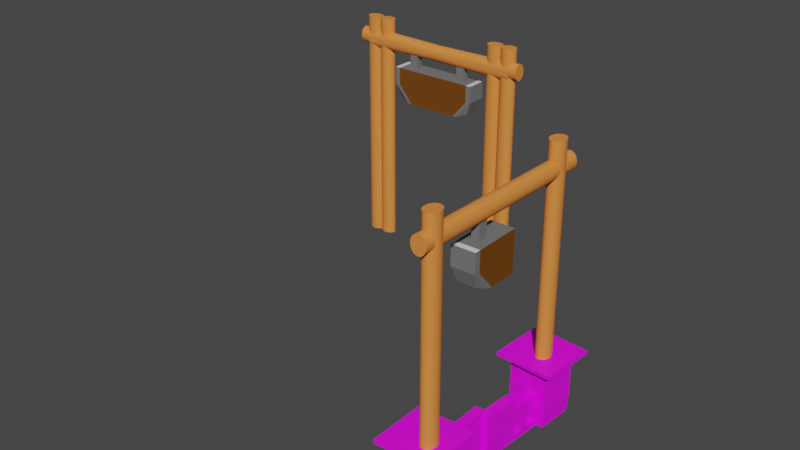 # Source: tall_gate.blend  (saved by Blender 2.92.15; exported with 4.5.12 LTS)
import bpy
from mathutils import Matrix  # noqa: F401  (used for matrix-valued properties, if any)

bpy.ops.wm.read_factory_settings(use_empty=True)
scene = bpy.context.scene
scene.name = 'Scene'

# ---- collections
col_collection = bpy.data.collections.new('Collection'); scene.collection.children.link(col_collection)

# ---- images (referenced by path relative to the original .blend; pixels are not part of the script)
import os
ASSET_DIR = os.environ.get("B2B_ASSET_DIR", "")  # directory of the original .blend (textures are referenced by path, not embedded)
HERE = os.path.dirname(os.path.abspath(__file__))  # packed textures are extracted next to this script under _unpacked/

def load_image(name, relpath, width, height, colorspace="sRGB"):
    """Load a texture the original file referenced (path relative to the .blend, or extracted next to this script)."""
    p = next((c for c in (os.path.join(HERE, relpath), os.path.join(ASSET_DIR, relpath)) if relpath and os.path.exists(c)), "")
    if p:
        img = bpy.data.images.load(p, check_existing=True)
        img.name = name
    else:  # same state as the original file: an image datablock whose file is absent (Cycles renders it pink)
        img = bpy.data.images.new(name, width, height)
        img.source = "FILE"
        img.filepath = "//" + (relpath or name)
    img.colorspace_settings.name = colorspace
    return img
img_woodtextture_jpg_001 = load_image('woodtextture.jpg.001', 'woodtextture.jpg', 1024, 1024, 'sRGB')
img_dark_alu_jpg_001 = load_image('dark alu.jpg.001', 'dark alu.jpg', 1024, 1024, 'sRGB')

# ---- materials (node trees are filled in below, after node groups)
mat_material_062 = bpy.data.materials.new('Material.062')
mat_material_062.use_transparent_shadow = False
mat_material_061 = bpy.data.materials.new('Material.061')
mat_material_061.use_transparent_shadow = False
mat_material_009 = bpy.data.materials.new('Material.009')
mat_material_009.alpha_threshold = 0.0
mat_material_009.use_transparent_shadow = False
mat_material_009.line_color = (0.0, 0.0, 0.0, 1.0)
mat_material_008 = bpy.data.materials.new('Material.008')
mat_material_008.use_transparent_shadow = False
mat_material_008.diffuse_color = (0.1734, 0.1734, 0.1734, 1.0)
mat_material_007 = bpy.data.materials.new('Material.007')
mat_material_007.use_transparent_shadow = False
mat_material_007.diffuse_color = (0.1733, 0.06003, 0.008606, 1.0)
mat_material_005 = bpy.data.materials.new('Material.005')
mat_material_005.alpha_threshold = 0.0
mat_material_005.use_transparent_shadow = False
mat_material_005.diffuse_color = (0.8, 0.2505, 0.05629, 1.0)
mat_material_005.roughness = 0.5
mat_material_005.line_color = (0.0, 0.0, 0.0, 1.0)

# ---- material node trees
mat_material_062.use_nodes = True; mat_material_062.node_tree.nodes.clear()
_N = mat_material_062.node_tree.nodes; _L = mat_material_062.node_tree.links
n0 = _N.new('ShaderNodeBsdfPrincipled'); n0.name = 'Principled BSDF'; n0.location = (10, 300)
n0.distribution = 'GGX'
n0.subsurface_method = 'BURLEY'
n0.inputs[3].default_value = 1.45
n0.inputs[27].default_value = (0.0, 0.0, 0.0, 1.0)
n0.inputs[28].default_value = 1.0
n1 = _N.new('ShaderNodeOutputMaterial'); n1.name = 'Material Output'; n1.location = (300, 300)
n2 = _N.new('ShaderNodeTexImage'); n2.name = 'Image Texture'; n2.location = (-280, 280)
n2.image = img_woodtextture_jpg_001
_L.new(n0.outputs[0], n1.inputs[0])
_L.new(n2.outputs[0], n0.inputs[0])
n1.is_active_output = True
mat_material_061.use_nodes = True; mat_material_061.node_tree.nodes.clear()
_N = mat_material_061.node_tree.nodes; _L = mat_material_061.node_tree.links
n0 = _N.new('ShaderNodeBsdfPrincipled'); n0.name = 'Principled BSDF'; n0.location = (10, 300)
n0.distribution = 'GGX'
n0.subsurface_method = 'BURLEY'
n0.inputs[3].default_value = 1.45
n0.inputs[27].default_value = (0.0, 0.0, 0.0, 1.0)
n0.inputs[28].default_value = 1.0
n1 = _N.new('ShaderNodeOutputMaterial'); n1.name = 'Material Output'; n1.location = (300, 300)
n2 = _N.new('ShaderNodeTexImage'); n2.name = 'Image Texture'; n2.location = (-280, 280)
n2.image = img_dark_alu_jpg_001
_L.new(n0.outputs[0], n1.inputs[0])
_L.new(n2.outputs[0], n0.inputs[0])
n1.is_active_output = True
mat_material_009.use_nodes = True; mat_material_009.node_tree.nodes.clear()
_N = mat_material_009.node_tree.nodes; _L = mat_material_009.node_tree.links
n0 = _N.new('ShaderNodeOutputMaterial'); n0.name = 'Material Output'; n0.location = (300, 300)
n1 = _N.new('ShaderNodeBsdfPrincipled'); n1.name = 'Principled BSDF'; n1.location = (10, 300)
n1.distribution = 'GGX'
n1.subsurface_method = 'BURLEY'
n1.inputs[2].default_value = 0.4
n1.inputs[3].default_value = 1.45
n1.inputs[27].default_value = (0.0, 0.0, 0.0, 1.0)
n1.inputs[28].default_value = 1.0
_L.new(n1.outputs[0], n0.inputs[0])
n0.is_active_output = True

# ---- world
world_world = bpy.data.worlds.new('World'); scene.world = world_world
world_world.use_nodes = True; world_world.node_tree.nodes.clear()
_N = world_world.node_tree.nodes; _L = world_world.node_tree.links
n0 = _N.new('ShaderNodeOutputWorld'); n0.name = 'World Output'; n0.location = (300, 300)
n1 = _N.new('ShaderNodeBackground'); n1.name = 'Background'; n1.location = (10, 300)
n1.inputs[0].default_value = (0.05088, 0.05088, 0.05088, 1.0)
_L.new(n1.outputs[0], n0.inputs[0])
n0.is_active_output = True
world_world.color = (0.05088, 0.05088, 0.05088)
world_world.use_sun_shadow = False
world_world.sun_shadow_jitter_overblur = 0.0

# ---- meshes
me_cube_014 = bpy.data.meshes.new('Cube.014')
me_cube_014.from_pydata([(-1.0, -1.0, -1.0), (-1.0, -1.0, 1.0), (-1.0, 1.0, -1.0), (-1.0, 1.0, 1.0), (1.0, -1.0, -1.0), (1.0, -1.0, 1.0), (1.0, 1.0, -1.0), (1.0, 1.0, 1.0), (-1.489, -1.489, 1.305), (-1.489, 1.489, 1.305), (1.489, 1.489, 1.305), (1.489, -1.489, 1.305), (-1.489, -1.489, 1.488), (-1.489, 1.489, 1.488), (1.489, 1.489, 1.488), (1.489, -1.489, 1.488), (-0.9352, 0.9352, -1.915), (-0.9352, -0.9352, -1.915), (0.9352, 0.9352, -1.915), (0.9352, -0.9352, -1.915), (-1.0, -1.0, -0.1875), (-1.0, 1.0, -0.1875), (1.0, 1.0, -0.1875), (1.0, -1.0, -0.1875), (-1.0, 0.0, -1.0), (-1.0, 0.0, 1.0), (1.0, 0.0, -1.0), (1.0, 0.0, 1.0), (-1.489, 0.0, 1.305), (1.489, 0.0, 1.305), (-1.489, 0.0, 1.488), (1.489, 0.0, 1.488), (-0.9352, 0.0, -1.915), (0.9352, 0.0, -1.915), (1.0, 0.0, -0.1875), (-1.0, 0.0, -0.1875), (0.9352, -0.9352, -1.915), (0.9352, 0.9352, -1.915), (-0.9352, -0.9352, -1.915), (-0.9352, 0.9352, -1.915), (-0.9352, 0.0, -1.915), (0.9352, 0.0, -1.915), (-1.0, 0.5, 1.0), (1.0, 0.5, -1.0), (-1.489, 0.7445, 1.305), (-1.489, 0.7445, 1.488), (0.9352, 0.4676, -1.915), (-1.0, 0.5, -0.1875), (-1.0, 0.5, -1.0), (1.0, 0.5, 1.0), (1.489, 0.7445, 1.305), (1.489, 0.7445, 1.488), (-0.9352, 0.4676, -1.915), (1.0, 0.5, -0.1875), (0.9352, 0.4676, -1.915), (-0.9352, 0.4676, -1.915), (2.89, 0.5, -0.1875), (2.89, 0.0, -0.1875), (2.89, 0.0, -1.0), (2.89, 0.5, -1.0), (2.512, 0.5, -0.1875), (2.512, 0.5, -1.0), (2.512, 0.0, -0.1875), (2.512, 0.0, -1.0), (2.89, 0.5, 0.3613), (2.89, 0.0, 0.3613), (2.512, 0.5, 0.3613), (2.512, 0.0, 0.3613), (2.89, 0.0, -1.732), (2.89, 0.5, -1.732), (2.512, 0.5, -1.732), (2.512, 0.0, -1.732), (2.89, 0.0, -2.037), (2.89, 0.5, -2.037), (2.512, 0.5, -2.037), (2.512, 0.0, -2.037), (2.89, 0.0, -2.037), (2.89, 0.5, -2.037), (2.512, 0.5, -2.037), (2.512, 0.0, -2.037), (0.9004, 0.5, -1.732), (0.9004, 0.0, -1.732), (0.9004, 0.5, -2.037), (0.9004, 0.0, -2.037), (1.534, 0.5, -1.0), (1.534, 0.0, -1.0), (1.534, 0.5, -0.1875), (1.534, 0.0, -0.1875), (2.023, 0.5, -0.1875), (2.023, 0.0, -0.1875), (2.023, 0.5, -1.0), (2.023, 0.0, -1.0), (2.023, 0.5, -1.805), (1.534, 0.5, -1.805), (2.023, 0.0, -1.805), (1.534, 0.0, -1.805), (4.417, 0.5, -0.1875), (4.417, -7.451e-09, -0.1875), (4.417, -7.451e-09, -1.0), (4.417, 0.5, -1.0), (4.417, 0.5, 0.3613), (4.417, -7.451e-09, 0.3613), (4.417, -7.451e-09, -1.732), (4.417, 0.5, -1.732), (4.417, -7.451e-09, -2.037), (4.417, 0.5, -2.037), (6.661, 1.257, 9.775), (6.753, 0.0644, 9.775), (3.977, 1.051, 7.731), (4.068, -0.1418, 9.775), (4.068, -0.1418, 7.731), (3.977, 1.051, 9.775), (3.977, 1.051, 8.35), (4.068, -0.1418, 8.35), (6.363, 1.061, 8.008), (5.664, 1.181, 7.731), (6.435, 0.2127, 8.01), (5.783, -0.01008, 7.731), (6.419, 1.066, 8.072), (6.661, 1.257, 8.785), (6.493, 0.2172, 8.071), (6.753, 0.0644, 8.786), (6.358, 1.234, 9.775), (6.45, 0.04111, 9.775), (5.473, 1.166, 7.731), (5.59, -0.02496, 7.731), (6.358, 1.234, 8.736), (6.45, 0.04111, 8.737), (5.478, -0.03355, 9.775), (4.969, -0.07265, 7.731), (5.478, -0.03355, 8.579), (5.386, 1.159, 9.775), (4.862, 1.119, 7.731), (5.386, 1.159, 8.579), (5.872, 1.197, 9.775), (5.168, 1.142, 7.731), (5.872, 1.197, 8.657), (5.964, 0.003781, 9.775), (5.279, -0.0488, 7.731), (5.964, 0.003781, 8.658), (6.723, 0.4559, 9.775), (4.038, 0.2497, 7.731), (4.038, 0.2497, 9.775), (5.744, 0.3807, 7.731), (6.412, 0.4913, 8.009), (6.723, 0.4559, 8.786), (6.469, 0.4957, 8.072), (5.551, 0.3659, 7.731), (6.42, 0.4326, 9.775), (4.934, 0.3185, 7.731), (5.448, 0.3579, 9.775), (5.934, 0.3953, 9.775), (5.243, 0.3422, 7.731), (5.704, 0.7806, 7.731), (6.444, 0.7807, 8.072), (6.692, 0.8565, 9.775), (4.008, 0.6503, 7.731), (4.008, 0.6503, 9.775), (6.387, 0.7764, 8.009), (6.692, 0.8565, 8.785), (5.512, 0.7659, 7.731), (6.389, 0.8332, 9.775), (4.898, 0.7187, 7.731), (5.417, 0.7586, 9.775), (5.903, 0.7959, 9.775), (5.205, 0.7423, 7.731), (5.653, 0.7249, 11.47), (5.417, 0.7586, 11.38), (5.448, 0.3579, 11.38), (5.676, 0.4273, 11.47), (5.903, 0.7959, 11.38), (5.675, 0.7266, 11.47), (5.698, 0.429, 11.47), (5.934, 0.3953, 11.38), (0.1571, 0.5877, -1.58), (0.1571, 0.5877, 12.32), (0.2487, 0.5875, -1.58), (0.2487, 0.5875, 12.32), (0.3378, 0.5727, -1.58), (0.3378, 0.5727, 12.32), (0.4211, 0.5441, -1.58), (0.4211, 0.5441, 12.32), (0.4953, 0.5026, -1.58), (0.4953, 0.5026, 12.32), (0.5577, 0.45, -1.58), (0.5577, 0.45, 12.32), (0.6058, 0.3881, -1.58), (0.6058, 0.3881, 12.32), (0.6377, 0.3195, -1.58), (0.6377, 0.3195, 12.32), (0.6523, 0.2466, -1.58), (0.6523, 0.2466, 12.32), (0.649, 0.1724, -1.58), (0.649, 0.1724, 12.32), (0.6279, 0.09967, -1.58), (0.6279, 0.09967, 12.32), (0.5898, 0.03119, -1.58), (0.5898, 0.03119, 12.32), (0.5363, -0.03037, -1.58), (0.5363, -0.03037, 12.32), (0.4692, -0.08267, -1.58), (0.4692, -0.08267, 12.32), (0.3913, -0.1237, -1.58), (0.3913, -0.1237, 12.32), (0.3054, -0.1519, -1.58), (0.3054, -0.1519, 12.32), (0.215, -0.1661, -1.58), (0.215, -0.1661, 12.32), (0.1235, -0.1658, -1.58), (0.1235, -0.1658, 12.32), (0.03441, -0.1511, -1.58), (0.03441, -0.1511, 12.32), (-0.04887, -0.1225, -1.58), (-0.04887, -0.1225, 12.32), (-0.1231, -0.08102, -1.58), (-0.1231, -0.08102, 12.32), (-0.1855, -0.02836, -1.58), (-0.1855, -0.02836, 12.32), (-0.2336, 0.0335, -1.58), (-0.2336, 0.0335, 12.32), (-0.2655, 0.1022, -1.58), (-0.2655, 0.1022, 12.32), (-0.2802, 0.175, -1.58), (-0.2802, 0.175, 12.32), (-0.2768, 0.2492, -1.58), (-0.2768, 0.2492, 12.32), (-0.2557, 0.322, -1.58), (-0.2557, 0.322, 12.32), (-0.2177, 0.3904, -1.58), (-0.2177, 0.3904, 12.32), (-0.1641, 0.452, -1.58), (-0.1641, 0.452, 12.32), (-0.09701, 0.5043, -1.58), (-0.09701, 0.5043, 12.32), (-0.01908, 0.5453, -1.58), (-0.01908, 0.5453, 12.32), (0.06674, 0.5735, -1.58), (0.06674, 0.5735, 12.32), (8.717, 1.245, -1.58), (8.717, 1.245, 12.32), (8.809, 1.245, -1.58), (8.809, 1.245, 12.32), (8.898, 1.23, -1.58), (8.898, 1.23, 12.32), (8.981, 1.202, -1.58), (8.981, 1.202, 12.32), (9.055, 1.16, -1.58), (9.055, 1.16, 12.32), (9.118, 1.107, -1.58), (9.118, 1.107, 12.32), (9.166, 1.046, -1.58), (9.166, 1.046, 12.32), (9.198, 0.9769, -1.58), (9.198, 0.9769, 12.32), (9.212, 0.9041, -1.58), (9.212, 0.9041, 12.32), (9.209, 0.8299, -1.58), (9.209, 0.8299, 12.32), (9.188, 0.7571, -1.58), (9.188, 0.7571, 12.32), (9.15, 0.6887, -1.58), (9.15, 0.6887, 12.32), (9.096, 0.6271, -1.58), (9.096, 0.6271, 12.32), (9.029, 0.5748, -1.58), (9.029, 0.5748, 12.32), (8.951, 0.5338, -1.58), (8.951, 0.5338, 12.32), (8.866, 0.5056, -1.58), (8.866, 0.5056, 12.32), (8.775, 0.4914, -1.58), (8.775, 0.4914, 12.32), (8.684, 0.4916, -1.58), (8.684, 0.4916, 12.32), (8.595, 0.5064, -1.58), (8.595, 0.5064, 12.32), (8.511, 0.535, -1.58), (8.511, 0.535, 12.32), (8.437, 0.5765, -1.58), (8.437, 0.5765, 12.32), (8.375, 0.6291, -1.58), (8.375, 0.6291, 12.32), (8.327, 0.691, -1.58), (8.327, 0.691, 12.32), (8.295, 0.7596, -1.58), (8.295, 0.7596, 12.32), (8.28, 0.8325, -1.58), (8.28, 0.8325, 12.32), (8.283, 0.9067, -1.58), (8.283, 0.9067, 12.32), (8.304, 0.9794, -1.58), (8.304, 0.9794, 12.32), (8.342, 1.048, -1.58), (8.342, 1.048, 12.32), (8.396, 1.109, -1.58), (8.396, 1.109, 12.32), (8.463, 1.162, -1.58), (8.463, 1.162, 12.32), (8.541, 1.203, -1.58), (8.541, 1.203, 12.32), (8.627, 1.231, -1.58), (8.627, 1.231, 12.32), (9.499, 1.256, 11.09), (-0.9532, 0.4534, 10.91), (9.498, 1.249, 11.18), (-0.9542, 0.446, 11.0), (9.498, 1.227, 11.26), (-0.9541, 0.4244, 11.09), (9.499, 1.192, 11.35), (-0.9528, 0.3895, 11.17), (9.502, 1.145, 11.42), (-0.9504, 0.3425, 11.24), (9.505, 1.088, 11.47), (-0.947, 0.2853, 11.3), (9.509, 1.023, 11.52), (-0.9427, 0.2201, 11.34), (9.514, 0.9522, 11.54), (-0.9377, 0.1494, 11.37), (9.52, 0.8786, 11.55), (-0.9322, 0.07585, 11.38), (9.526, 0.8051, 11.54), (-0.9264, 0.002329, 11.37), (9.531, 0.7344, 11.52), (-0.9205, -0.06834, 11.34), (9.537, 0.6693, 11.47), (-0.9148, -0.1334, 11.3), (9.543, 0.6123, 11.42), (-0.9094, -0.1905, 11.24), (9.547, 0.5655, 11.35), (-0.9046, -0.2373, 11.17), (9.551, 0.5308, 11.26), (-0.9006, -0.272, 11.09), (9.554, 0.5095, 11.18), (-0.8974, -0.2933, 11.0), (9.557, 0.5023, 11.09), (-0.8953, -0.3004, 10.91), (9.558, 0.5097, 10.99), (-0.8944, -0.2931, 10.82), (9.557, 0.5313, 10.91), (-0.8945, -0.2715, 10.73), (9.556, 0.5662, 10.83), (-0.8958, -0.2366, 10.65), (9.554, 0.6132, 10.76), (-0.8982, -0.1896, 10.58), (9.55, 0.6704, 10.7), (-0.9016, -0.1324, 10.52), (9.546, 0.7356, 10.65), (-0.9059, -0.06722, 10.48), (9.541, 0.8063, 10.63), (-0.9109, 0.003521, 10.45), (9.536, 0.8799, 10.62), (-0.9164, 0.07706, 10.44), (9.53, 0.9534, 10.63), (-0.9222, 0.1506, 10.45), (9.524, 1.024, 10.65), (-0.9281, 0.2213, 10.48), (9.518, 1.089, 10.7), (-0.9338, 0.2864, 10.52), (9.513, 1.146, 10.76), (-0.9392, 0.3434, 10.58), (9.508, 1.193, 10.83), (-0.944, 0.3902, 10.65), (9.504, 1.228, 10.91), (-0.948, 0.4249, 10.73), (9.501, 1.249, 10.99), (-0.9511, 0.4462, 10.82), (9.444, 1.491, -0.8833), (9.462, 1.454, 1.116), (9.564, -0.5051, -0.9217), (9.582, -0.5424, 1.078), (7.448, 1.371, -0.8675), (7.466, 1.333, 1.132), (7.568, -0.6254, -0.9059), (7.586, -0.6627, 1.094), (9.924, 1.965, 1.427), (10.1, -1.007, 1.369), (7.13, -1.186, 1.393), (6.951, 1.786, 1.45), (9.925, 1.962, 1.609), (10.1, -1.01, 1.552), (7.132, -1.189, 1.576), (6.953, 1.783, 1.633), (9.487, -0.4272, -1.834), (9.375, 1.439, -1.798), (7.62, -0.5397, -1.82), (7.508, 1.327, -1.784), (9.451, 1.476, -0.07096), (9.571, -0.5202, -0.1094), (7.575, -0.6405, -0.09358), (7.455, 1.355, -0.05518), (9.504, 0.493, -0.9025), (9.522, 0.4556, 1.097), (7.508, 0.3727, -0.8867), (7.526, 0.3353, 1.113), (10.01, 0.4793, 1.398), (7.041, 0.3002, 1.422), (10.01, 0.4759, 1.581), (7.042, 0.2968, 1.604), (9.431, 0.5061, -1.816), (7.564, 0.3937, -1.802), (7.515, 0.3575, -0.07438), (9.511, 0.4778, -0.09016), (7.508, 1.327, -1.784), (7.62, -0.5397, -1.82), (9.375, 1.439, -1.798), (9.487, -0.4272, -1.834), (9.431, 0.5061, -1.816), (7.564, 0.3937, -1.802), (9.552, -0.04344, 1.087), (7.538, -0.1263, -0.8963), (10.06, -0.2637, 1.384), (10.06, -0.2671, 1.567), (7.592, -0.073, -1.811), (9.541, -0.02124, -0.09976), (9.534, -0.006057, -0.9121), (7.556, -0.1637, 1.103), (7.085, -0.4428, 1.407), (7.087, -0.4462, 1.59), (9.459, 0.03949, -1.825), (7.545, -0.1415, -0.08398), (7.592, -0.073, -1.811), (9.459, 0.03949, -1.825), (5.658, -0.2552, -0.06906), (5.628, 0.2438, -0.05946), (5.621, 0.259, -0.8718), (5.651, -0.24, -0.8814), (6.036, -0.2325, -0.07204), (6.028, -0.2173, -0.8844), (6.006, 0.2665, -0.06244), (5.998, 0.2817, -0.8748), (5.663, -0.2655, 0.4796), (5.633, 0.2335, 0.4892), (6.041, -0.2427, 0.4766), (6.011, 0.2563, 0.4862), (5.614, 0.2727, -1.603), (5.644, -0.2263, -1.613), (6.022, -0.2036, -1.616), (5.992, 0.2954, -1.606), (5.612, 0.2784, -1.908), (5.642, -0.2207, -1.918), (6.019, -0.1979, -1.921), (5.989, 0.3011, -1.911), (5.612, 0.2784, -1.908), (5.642, -0.2207, -1.918), (6.019, -0.1979, -1.921), (5.989, 0.3011, -1.911), (7.631, -0.1067, -1.629), (7.601, 0.3923, -1.619), (7.628, -0.101, -1.933), (7.598, 0.398, -1.924), (7.005, -0.1584, -0.8921), (6.975, 0.3406, -0.8825), (7.012, -0.1736, -0.07976), (6.982, 0.3254, -0.07017), (6.524, -0.203, -0.0759), (6.494, 0.296, -0.0663), (6.517, -0.1879, -0.8882), (6.487, 0.3111, -0.8786), (6.509, -0.1728, -1.693), (6.998, -0.1434, -1.696), (6.479, 0.3262, -1.683), (6.968, 0.3556, -1.687), (4.299, -0.3371, -0.05831), (4.269, 0.1619, -0.04871), (4.262, 0.1771, -0.861), (4.292, -0.3219, -0.8706), (4.304, -0.3474, 0.4903), (4.274, 0.1516, 0.4999), (4.255, 0.1907, -1.593), (4.285, -0.3083, -1.602), (4.252, 0.1964, -1.897), (4.282, -0.3026, -1.907)], [], [(47, 42, 3, 21), (21, 3, 7, 22), (34, 27, 5, 23), (23, 5, 1, 20), (41, 36, 19, 33), (7, 3, 9, 10), (50, 10, 14, 51), (49, 7, 10, 50), (25, 1, 8, 28), (1, 5, 11, 8), (31, 30, 12, 15), (28, 8, 12, 30), (8, 11, 15, 12), (10, 9, 13, 14), (32, 33, 19, 17), (36, 38, 17, 19), (39, 37, 18, 16), (55, 39, 16, 52), (4, 23, 20, 0), (26, 34, 23, 4), (2, 21, 22, 6), (48, 47, 21, 2), (0, 20, 35, 24), (61, 60, 56, 59), (38, 40, 32, 17), (52, 46, 33, 32), (44, 28, 30, 45), (51, 45, 30, 31), (42, 25, 28, 44), (5, 27, 29, 11), (11, 29, 31, 15), (54, 41, 33, 46), (53, 49, 27, 34), (20, 1, 25, 35), (43, 26, 41, 54), (0, 24, 40, 38), (48, 2, 39, 55), (2, 6, 37, 39), (4, 0, 38, 36), (26, 4, 36, 41), (24, 48, 55, 40), (6, 43, 54, 37), (22, 7, 49, 53), (37, 54, 46, 18), (3, 42, 44, 9), (14, 13, 45, 51), (9, 44, 45, 13), (16, 18, 46, 52), (6, 22, 53, 43), (24, 35, 47, 48), (40, 55, 52, 32), (27, 49, 50, 29), (29, 50, 51, 31), (35, 25, 42, 47), (57, 58, 98, 97), (60, 62, 67, 66), (61, 59, 69, 70), (62, 63, 58, 57), (89, 91, 63, 62), (91, 90, 61, 63), (88, 89, 62, 60), (90, 88, 60, 61), (66, 67, 65, 64), (62, 57, 65, 67), (56, 60, 66, 64), (69, 59, 99, 103), (71, 70, 80, 81), (73, 69, 103, 105), (63, 61, 70, 71), (58, 63, 71, 68), (72, 75, 79, 76), (70, 69, 73, 74), (68, 71, 75, 72), (59, 56, 96, 99), (79, 78, 77, 76), (73, 72, 76, 77), (75, 74, 78, 79), (74, 73, 77, 78), (81, 80, 82, 83), (70, 74, 82, 80), (75, 71, 81, 83), (74, 75, 83, 82), (43, 53, 86, 84), (53, 34, 87, 86), (26, 43, 84, 85), (34, 26, 85, 87), (84, 86, 88, 90), (86, 87, 89, 88), (90, 91, 94, 92), (87, 85, 91, 89), (95, 93, 92, 94), (91, 85, 95, 94), (85, 84, 93, 95), (84, 90, 92, 93), (99, 96, 97, 98), (97, 96, 100, 101), (99, 98, 102, 103), (103, 102, 104, 105), (72, 73, 105, 104), (68, 72, 104, 102), (65, 57, 97, 101), (64, 65, 101, 100), (56, 64, 100, 96), (58, 68, 102, 98), (124, 126, 119, 115), (130, 128, 109, 113), (145, 140, 107, 121), (150, 142, 109, 128), (126, 122, 106, 119), (129, 130, 113, 110), (147, 143, 117, 125), (118, 114, 115, 119), (121, 117, 116, 120), (153, 115, 114, 158), (145, 121, 120, 146), (144, 146, 120, 116), (152, 147, 125, 138), (117, 121, 127, 125), (136, 134, 122, 126), (140, 148, 123, 107), (121, 107, 123, 127), (135, 136, 126, 124), (108, 112, 133, 132), (112, 111, 131, 133), (141, 149, 129, 110), (138, 139, 130, 129), (151, 150, 128, 137), (139, 137, 128, 130), (127, 123, 137, 139), (148, 151, 137, 123), (125, 127, 139, 138), (132, 133, 136, 135), (133, 131, 134, 136), (149, 152, 138, 129), (162, 165, 152, 149), (161, 164, 151, 148), (150, 151, 173, 168), (156, 162, 149, 141), (155, 161, 148, 140), (165, 160, 147, 152), (158, 154, 146, 144), (159, 145, 146, 154), (117, 143, 144, 116), (160, 153, 143, 147), (163, 157, 142, 150), (159, 155, 140, 145), (119, 106, 155, 159), (131, 111, 157, 163), (124, 115, 153, 160), (119, 159, 154, 118), (114, 118, 154, 158), (135, 124, 160, 165), (106, 122, 161, 155), (108, 132, 162, 156), (134, 131, 163, 164), (122, 134, 164, 161), (132, 135, 165, 162), (143, 153, 158, 144), (164, 163, 167, 170), (151, 164, 170, 173), (163, 150, 168, 167), (167, 168, 169, 166), (171, 172, 173, 170), (168, 173, 172, 169), (166, 171, 170, 167), (171, 166, 169, 172), (174, 175, 177, 176), (176, 177, 179, 178), (178, 179, 181, 180), (180, 181, 183, 182), (182, 183, 185, 184), (184, 185, 187, 186), (186, 187, 189, 188), (188, 189, 191, 190), (190, 191, 193, 192), (192, 193, 195, 194), (194, 195, 197, 196), (196, 197, 199, 198), (198, 199, 201, 200), (200, 201, 203, 202), (202, 203, 205, 204), (204, 205, 207, 206), (206, 207, 209, 208), (208, 209, 211, 210), (210, 211, 213, 212), (212, 213, 215, 214), (214, 215, 217, 216), (216, 217, 219, 218), (218, 219, 221, 220), (220, 221, 223, 222), (222, 223, 225, 224), (224, 225, 227, 226), (226, 227, 229, 228), (228, 229, 231, 230), (230, 231, 233, 232), (232, 233, 235, 234), (177, 175, 237, 235, 233, 231, 229, 227, 225, 223, 221, 219, 217, 215, 213, 211, 209, 207, 205, 203, 201, 199, 197, 195, 193, 191, 189, 187, 185, 183, 181, 179), (234, 235, 237, 236), (236, 237, 175, 174), (174, 176, 178, 180, 182, 184, 186, 188, 190, 192, 194, 196, 198, 200, 202, 204, 206, 208, 210, 212, 214, 216, 218, 220, 222, 224, 226, 228, 230, 232, 234, 236), (238, 239, 241, 240), (240, 241, 243, 242), (242, 243, 245, 244), (244, 245, 247, 246), (246, 247, 249, 248), (248, 249, 251, 250), (250, 251, 253, 252), (252, 253, 255, 254), (254, 255, 257, 256), (256, 257, 259, 258), (258, 259, 261, 260), (260, 261, 263, 262), (262, 263, 265, 264), (264, 265, 267, 266), (266, 267, 269, 268), (268, 269, 271, 270), (270, 271, 273, 272), (272, 273, 275, 274), (274, 275, 277, 276), (276, 277, 279, 278), (278, 279, 281, 280), (280, 281, 283, 282), (282, 283, 285, 284), (284, 285, 287, 286), (286, 287, 289, 288), (288, 289, 291, 290), (290, 291, 293, 292), (292, 293, 295, 294), (294, 295, 297, 296), (296, 297, 299, 298), (241, 239, 301, 299, 297, 295, 293, 291, 289, 287, 285, 283, 281, 279, 277, 275, 273, 271, 269, 267, 265, 263, 261, 259, 257, 255, 253, 251, 249, 247, 245, 243), (298, 299, 301, 300), (300, 301, 239, 238), (238, 240, 242, 244, 246, 248, 250, 252, 254, 256, 258, 260, 262, 264, 266, 268, 270, 272, 274, 276, 278, 280, 282, 284, 286, 288, 290, 292, 294, 296, 298, 300), (302, 303, 305, 304), (304, 305, 307, 306), (306, 307, 309, 308), (308, 309, 311, 310), (310, 311, 313, 312), (312, 313, 315, 314), (314, 315, 317, 316), (316, 317, 319, 318), (318, 319, 321, 320), (320, 321, 323, 322), (322, 323, 325, 324), (324, 325, 327, 326), (326, 327, 329, 328), (328, 329, 331, 330), (330, 331, 333, 332), (332, 333, 335, 334), (334, 335, 337, 336), (336, 337, 339, 338), (338, 339, 341, 340), (340, 341, 343, 342), (342, 343, 345, 344), (344, 345, 347, 346), (346, 347, 349, 348), (348, 349, 351, 350), (350, 351, 353, 352), (352, 353, 355, 354), (354, 355, 357, 356), (356, 357, 359, 358), (358, 359, 361, 360), (360, 361, 363, 362), (305, 303, 365, 363, 361, 359, 357, 355, 353, 351, 349, 347, 345, 343, 341, 339, 337, 335, 333, 331, 329, 327, 325, 323, 321, 319, 317, 315, 313, 311, 309, 307), (362, 363, 365, 364), (364, 365, 303, 302), (302, 304, 306, 308, 310, 312, 314, 316, 318, 320, 322, 324, 326, 328, 330, 332, 334, 336, 338, 340, 342, 344, 346, 348, 350, 352, 354, 356, 358, 360, 362, 364), (413, 408, 369, 387), (387, 369, 373, 388), (400, 393, 371, 389), (389, 371, 367, 386), (407, 402, 385, 399), (373, 369, 375, 376), (416, 376, 380, 417), (415, 373, 376, 416), (391, 367, 374, 394), (367, 371, 377, 374), (397, 396, 378, 381), (394, 374, 378, 396), (374, 377, 381, 378), (376, 375, 379, 380), (398, 399, 385, 383), (402, 404, 383, 385), (405, 403, 384, 382), (421, 405, 382, 418), (370, 389, 386, 366), (392, 400, 389, 370), (368, 387, 388, 372), (414, 413, 387, 368), (366, 386, 401, 390), (427, 426, 422, 425), (404, 406, 398, 383), (418, 412, 399, 398), (410, 394, 396, 411), (417, 411, 396, 397), (408, 391, 394, 410), (371, 393, 395, 377), (377, 395, 397, 381), (420, 407, 399, 412), (419, 415, 393, 400), (386, 367, 391, 401), (409, 392, 407, 420), (366, 390, 406, 404), (414, 368, 405, 421), (368, 372, 403, 405), (370, 366, 404, 402), (392, 370, 402, 407), (390, 414, 421, 406), (372, 409, 420, 403), (388, 373, 415, 419), (403, 420, 412, 384), (369, 408, 410, 375), (380, 379, 411, 417), (375, 410, 411, 379), (382, 384, 412, 418), (372, 388, 419, 409), (390, 401, 413, 414), (406, 421, 418, 398), (393, 415, 416, 395), (395, 416, 417, 397), (401, 391, 408, 413), (431, 423, 463, 467), (426, 428, 433, 432), (427, 425, 435, 436), (428, 429, 424, 423), (455, 457, 429, 428), (457, 456, 427, 429), (454, 455, 428, 426), (456, 454, 426, 427), (432, 433, 431, 430), (428, 423, 431, 433), (422, 426, 432, 430), (434, 438, 470, 468), (437, 436, 446, 447), (438, 439, 471, 470), (429, 427, 436, 437), (424, 429, 437, 434), (438, 441, 445, 442), (436, 435, 439, 440), (434, 437, 441, 438), (423, 424, 464, 463), (445, 444, 443, 442), (439, 438, 442, 443), (441, 440, 444, 445), (440, 439, 443, 444), (447, 446, 448, 449), (436, 440, 448, 446), (441, 437, 447, 449), (440, 441, 449, 448), (409, 419, 452, 450), (419, 400, 453, 452), (392, 409, 450, 451), (400, 392, 451, 453), (450, 452, 454, 456), (452, 453, 455, 454), (456, 457, 460, 458), (453, 451, 457, 455), (461, 459, 458, 460), (457, 451, 461, 460), (451, 450, 459, 461), (450, 456, 458, 459), (465, 462, 463, 464), (463, 462, 466, 467), (465, 464, 468, 469), (469, 468, 470, 471), (430, 431, 467, 466), (422, 430, 466, 462), (424, 434, 468, 464), (425, 422, 462, 465), (439, 435, 469, 471), (435, 425, 465, 469)])
me_cube_014.polygons.foreach_set('material_index', [2, 2, 2, 2, 0, 0, 2, 2, 2, 2, 2, 2, 2, 2, 0, 0, 0, 0, 2, 2, 2, 2, 2, 1, 0, 0, 2, 2, 2, 2, 2, 0, 2, 2, 2, 2, 2, 2, 2, 2, 2, 2, 2, 0, 2, 2, 2, 0, 2, 2, 0, 2, 2, 2, 1, 1, 1, 1, 1, 1, 1, 1, 1, 1, 1, 1, 1, 1, 1, 1, 0, 1, 1, 1, 0, 0, 0, 0, 0, 1, 1, 0, 1, 1, 1, 1, 1, 1, 1, 1, 0, 1, 1, 1, 1, 1, 1, 1, 0, 1, 1, 1, 1, 1, 4, 5, 4, 4, 4, 5, 4, 4, 4, 4, 4, 3, 4, 4, 5, 3, 4, 5, 5, 5, 4, 5, 4, 5, 5, 4, 5, 5, 5, 4, 4, 4, 4, 4, 3, 4, 3, 4, 4, 4, 4, 4, 4, 4, 4, 4, 3, 4, 3, 4, 4, 4, 4, 4, 4, 4, 4, 4, 4, 4, 4, 4, 6, 6, 6, 6, 6, 6, 6, 6, 6, 6, 6, 6, 6, 6, 6, 6, 6, 6, 6, 6, 6, 6, 6, 6, 6, 6, 6, 6, 6, 6, 6, 6, 6, 6, 6, 6, 6, 6, 6, 6, 6, 6, 6, 6, 6, 6, 6, 6, 6, 6, 6, 6, 6, 6, 6, 6, 6, 6, 6, 6, 6, 6, 6, 6, 6, 6, 6, 6, 6, 6, 6, 6, 6, 6, 6, 6, 6, 6, 6, 6, 6, 6, 6, 6, 6, 6, 6, 6, 6, 6, 6, 6, 6, 6, 6, 6, 6, 6, 6, 6, 6, 6, 2, 2, 2, 2, 0, 0, 2, 2, 2, 2, 2, 2, 2, 2, 0, 0, 0, 0, 2, 2, 2, 2, 2, 1, 0, 0, 2, 2, 2, 2, 2, 0, 2, 2, 2, 2, 2, 2, 2, 2, 2, 2, 2, 0, 2, 2, 2, 0, 2, 2, 0, 2, 2, 2, 1, 1, 1, 1, 1, 1, 1, 1, 1, 1, 1, 1, 1, 0, 1, 1, 0, 1, 1, 1, 0, 0, 0, 0, 0, 1, 1, 0, 1, 1, 1, 1, 1, 1, 1, 1, 0, 1, 1, 1, 1, 1, 1, 1, 1, 1, 1, 1, 1, 1])
_uv = me_cube_014.uv_layers.new(name='UVMap')
_uv.uv.foreach_set('vector', [0.4766, 0.1875, 0.625, 0.1875, 0.625, 0.25, 0.4766, 0.25, 0.4766, 0.25, 0.625, 0.25, 0.625, 0.5, 0.4766, 0.5, 0.4766, 0.625, 0.625, 0.625, 0.625, 0.75, 0.4766, 0.75, 0.4766, 0.75, 0.625, 0.75, 0.625, 1.0, 0.4766, 1.0, 0.375, 0.625, 0.375, 0.75, 0.375, 0.75, 0.375, 0.625, 0.625, 0.5, 0.625, 0.25, 0.625, 0.25, 0.625, 0.5, 0.625, 0.5625, 0.625, 0.5, 0.625, 0.5, 0.625, 0.5625, 0.625, 0.5625, 0.625, 0.5, 0.625, 0.5, 0.625, 0.5625, 0.625, 0.125, 0.625, 0.0, 0.625, 0.0, 0.625, 0.125, 0.625, 1.0, 0.625, 0.75, 0.625, 0.75, 0.625, 1.0, 0.625, 0.625, 0.875, 0.625, 0.875, 0.75, 0.625, 0.75, 0.625, 0.125, 0.625, 0.0, 0.625, 0.0, 0.625, 0.125, 0.625, 1.0, 0.625, 0.75, 0.625, 0.75, 0.625, 1.0, 0.625, 0.5, 0.625, 0.25, 0.625, 0.25, 0.625, 0.5, 0.125, 0.625, 0.375, 0.625, 0.375, 0.75, 0.125, 0.75, 0.375, 0.75, 0.375, 1.0, 0.375, 1.0, 0.375, 0.75, 0.375, 0.25, 0.375, 0.5, 0.375, 0.5, 0.375, 0.25, 0.375, 0.1875, 0.375, 0.25, 0.375, 0.25, 0.375, 0.1875, 0.375, 0.75, 0.4766, 0.75, 0.4766, 1.0, 0.375, 1.0, 0.375, 0.625, 0.4766, 0.625, 0.4766, 0.75, 0.375, 0.75, 0.375, 0.25, 0.4766, 0.25, 0.4766, 0.5, 0.375, 0.5, 0.375, 0.1875, 0.4766, 0.1875, 0.4766, 0.25, 0.375, 0.25, 0.375, 0.0, 0.4766, 0.0, 0.4766, 0.125, 0.375, 0.125, 0.375, 0.5625, 0.4766, 0.5625, 0.4766, 0.5625, 0.375, 0.5625, 0.375, 0.0, 0.375, 0.125, 0.375, 0.125, 0.375, 0.0, 0.125, 0.5625, 0.375, 0.5625, 0.375, 0.625, 0.125, 0.625, 0.625, 0.1875, 0.625, 0.125, 0.625, 0.125, 0.625, 0.1875, 0.625, 0.5625, 0.875, 0.5625, 0.875, 0.625, 0.625, 0.625, 0.625, 0.1875, 0.625, 0.125, 0.625, 0.125, 0.625, 0.1875, 0.625, 0.75, 0.625, 0.625, 0.625, 0.625, 0.625, 0.75, 0.625, 0.75, 0.625, 0.625, 0.625, 0.625, 0.625, 0.75, 0.375, 0.5625, 0.375, 0.625, 0.375, 0.625, 0.375, 0.5625, 0.4766, 0.5625, 0.625, 0.5625, 0.625, 0.625, 0.4766, 0.625, 0.4766, 0.0, 0.625, 0.0, 0.625, 0.125, 0.4766, 0.125, 0.375, 0.5625, 0.375, 0.625, 0.375, 0.625, 0.375, 0.5625, 0.375, 0.0, 0.375, 0.125, 0.375, 0.125, 0.375, 0.0, 0.375, 0.1875, 0.375, 0.25, 0.375, 0.25, 0.375, 0.1875, 0.375, 0.25, 0.375, 0.5, 0.375, 0.5, 0.375, 0.25, 0.375, 0.75, 0.375, 1.0, 0.375, 1.0, 0.375, 0.75, 0.375, 0.625, 0.375, 0.75, 0.375, 0.75, 0.375, 0.625, 0.375, 0.125, 0.375, 0.1875, 0.375, 0.1875, 0.375, 0.125, 0.375, 0.5, 0.375, 0.5625, 0.375, 0.5625, 0.375, 0.5, 0.4766, 0.5, 0.625, 0.5, 0.625, 0.5625, 0.4766, 0.5625, 0.375, 0.5, 0.375, 0.5625, 0.375, 0.5625, 0.375, 0.5, 0.625, 0.25, 0.625, 0.1875, 0.625, 0.1875, 0.625, 0.25, 0.625, 0.5, 0.875, 0.5, 0.875, 0.5625, 0.625, 0.5625, 0.625, 0.25, 0.625, 0.1875, 0.625, 0.1875, 0.625, 0.25, 0.125, 0.5, 0.375, 0.5, 0.375, 0.5625, 0.125, 0.5625, 0.375, 0.5, 0.4766, 0.5, 0.4766, 0.5625, 0.375, 0.5625, 0.375, 0.125, 0.4766, 0.125, 0.4766, 0.1875, 0.375, 0.1875, 0.375, 0.125, 0.375, 0.1875, 0.375, 0.1875, 0.375, 0.125, 0.625, 0.625, 0.625, 0.5625, 0.625, 0.5625, 0.625, 0.625, 0.625, 0.625, 0.625, 0.5625, 0.625, 0.5625, 0.625, 0.625, 0.4766, 0.125, 0.625, 0.125, 0.625, 0.1875, 0.4766, 0.1875, 0.4766, 0.625, 0.375, 0.625, 0.375, 0.625, 0.4766, 0.625, 0.4766, 0.5625, 0.4766, 0.625, 0.4766, 0.625, 0.4766, 0.5625, 0.375, 0.5625, 0.375, 0.5625, 0.375, 0.5625, 0.375, 0.5625, 0.4766, 0.625, 0.375, 0.625, 0.375, 0.625, 0.4766, 0.625, 0.4766, 0.625, 0.375, 0.625, 0.375, 0.625, 0.4766, 0.625, 0.375, 0.625, 0.375, 0.5625, 0.375, 0.5625, 0.375, 0.625, 0.4766, 0.5625, 0.4766, 0.625, 0.4766, 0.625, 0.4766, 0.5625, 0.375, 0.5625, 0.4766, 0.5625, 0.4766, 0.5625, 0.375, 0.5625, 0.4766, 0.5625, 0.4766, 0.625, 0.4766, 0.625, 0.4766, 0.5625, 0.4766, 0.625, 0.4766, 0.625, 0.4766, 0.625, 0.4766, 0.625, 0.4766, 0.5625, 0.4766, 0.5625, 0.4766, 0.5625, 0.4766, 0.5625, 0.375, 0.5625, 0.375, 0.5625, 0.375, 0.5625, 0.375, 0.5625, 0.375, 0.625, 0.375, 0.5625, 0.375, 0.5625, 0.375, 0.625, 0.375, 0.5625, 0.375, 0.5625, 0.375, 0.5625, 0.375, 0.5625, 0.375, 0.625, 0.375, 0.5625, 0.375, 0.5625, 0.375, 0.625, 0.375, 0.625, 0.375, 0.625, 0.375, 0.625, 0.375, 0.625, 0.375, 0.625, 0.375, 0.625, 0.375, 0.625, 0.375, 0.625, 0.375, 0.5625, 0.375, 0.5625, 0.375, 0.5625, 0.375, 0.5625, 0.375, 0.625, 0.375, 0.625, 0.375, 0.625, 0.375, 0.625, 0.375, 0.5625, 0.4766, 0.5625, 0.4766, 0.5625, 0.375, 0.5625, 0.375, 0.625, 0.375, 0.5625, 0.375, 0.5625, 0.375, 0.625, 0.375, 0.5625, 0.375, 0.625, 0.375, 0.625, 0.375, 0.5625, 0.375, 0.625, 0.375, 0.5625, 0.375, 0.5625, 0.375, 0.625, 0.375, 0.5625, 0.375, 0.5625, 0.375, 0.5625, 0.375, 0.5625, 0.375, 0.625, 0.375, 0.5625, 0.375, 0.5625, 0.375, 0.625, 0.375, 0.5625, 0.375, 0.5625, 0.375, 0.5625, 0.375, 0.5625, 0.375, 0.625, 0.375, 0.625, 0.375, 0.625, 0.375, 0.625, 0.375, 0.5625, 0.375, 0.625, 0.375, 0.625, 0.375, 0.5625, 0.375, 0.5625, 0.4766, 0.5625, 0.4766, 0.5625, 0.375, 0.5625, 0.4766, 0.5625, 0.4766, 0.625, 0.4766, 0.625, 0.4766, 0.5625, 0.375, 0.625, 0.375, 0.5625, 0.375, 0.5625, 0.375, 0.625, 0.4766, 0.625, 0.375, 0.625, 0.375, 0.625, 0.4766, 0.625, 0.375, 0.5625, 0.4766, 0.5625, 0.4766, 0.5625, 0.375, 0.5625, 0.4766, 0.5625, 0.4766, 0.625, 0.4766, 0.625, 0.4766, 0.5625, 0.375, 0.5625, 0.375, 0.625, 0.375, 0.625, 0.375, 0.5625, 0.4766, 0.625, 0.375, 0.625, 0.375, 0.625, 0.4766, 0.625, 0.375, 0.625, 0.375, 0.5625, 0.375, 0.5625, 0.375, 0.625, 0.375, 0.625, 0.375, 0.625, 0.375, 0.625, 0.375, 0.625, 0.375, 0.625, 0.375, 0.5625, 0.375, 0.5625, 0.375, 0.625, 0.375, 0.5625, 0.375, 0.5625, 0.375, 0.5625, 0.375, 0.5625, 0.375, 0.5625, 0.4766, 0.5625, 0.4766, 0.625, 0.375, 0.625, 0.4766, 0.625, 0.4766, 0.5625, 0.4766, 0.5625, 0.4766, 0.625, 0.375, 0.5625, 0.375, 0.625, 0.375, 0.625, 0.375, 0.5625, 0.375, 0.5625, 0.375, 0.625, 0.375, 0.625, 0.375, 0.5625, 0.375, 0.625, 0.375, 0.5625, 0.375, 0.5625, 0.375, 0.625, 0.375, 0.625, 0.375, 0.625, 0.375, 0.625, 0.375, 0.625, 0.4766, 0.625, 0.4766, 0.625, 0.4766, 0.625, 0.4766, 0.625, 0.4766, 0.5625, 0.4766, 0.625, 0.4766, 0.625, 0.4766, 0.5625, 0.4766, 0.5625, 0.4766, 0.5625, 0.4766, 0.5625, 0.4766, 0.5625, 0.375, 0.625, 0.375, 0.625, 0.375, 0.625, 0.375, 0.625, 0.375, 0.4635, 0.498, 0.4773, 0.504, 0.4903, 0.375, 0.4748, 0.4787, 0.8094, 0.625, 0.8094, 0.625, 0.875, 0.4508, 0.875, 0.504, 0.6679, 0.625, 0.6679, 0.625, 0.75, 0.504, 0.75, 0.6844, 0.6679, 0.75, 0.6679, 0.75, 0.75, 0.6844, 0.75, 0.498, 0.4859, 0.625, 0.4859, 0.625, 0.5, 0.504, 0.5, 0.375, 0.8223, 0.4787, 0.8143, 0.4508, 0.875, 0.375, 0.875, 0.3388, 0.6679, 0.3501, 0.6679, 0.3503, 0.75, 0.339, 0.75, 0.4168, 0.536, 0.409, 0.536, 0.375, 0.4748, 0.504, 0.4903, 0.504, 0.7593, 0.375, 0.7747, 0.4091, 0.714, 0.4167, 0.714, 0.3499, 0.584, 0.3498, 0.5, 0.409, 0.536, 0.409, 0.5958, 0.504, 0.6679, 0.504, 0.75, 0.4167, 0.714, 0.4167, 0.6556, 0.4091, 0.6556, 0.4167, 0.6556, 0.4167, 0.714, 0.4091, 0.714, 0.3207, 0.6679, 0.3388, 0.6679, 0.339, 0.75, 0.3208, 0.75, 0.375, 0.7747, 0.504, 0.7593, 0.498, 0.7724, 0.375, 0.786, 0.4883, 0.4633, 0.625, 0.4633, 0.625, 0.4859, 0.498, 0.4859, 0.625, 0.6679, 0.6391, 0.6679, 0.6391, 0.75, 0.625, 0.75, 0.504, 0.75, 0.625, 0.75, 0.625, 0.7641, 0.498, 0.7641, 0.375, 0.4454, 0.4883, 0.4564, 0.498, 0.4773, 0.375, 0.4635, 0.375, 0.375, 0.4508, 0.375, 0.4787, 0.4355, 0.375, 0.4274, 0.4508, 0.375, 0.625, 0.375, 0.625, 0.4406, 0.4787, 0.4406, 0.25, 0.6679, 0.3026, 0.6679, 0.3027, 0.75, 0.25, 0.75, 0.375, 0.8042, 0.4884, 0.7933, 0.4787, 0.8143, 0.375, 0.8223, 0.6617, 0.6679, 0.6844, 0.6679, 0.6844, 0.75, 0.6617, 0.75, 0.4884, 0.7867, 0.625, 0.7867, 0.625, 0.8094, 0.4787, 0.8094, 0.498, 0.7641, 0.625, 0.7641, 0.625, 0.7867, 0.4884, 0.7867, 0.6391, 0.6679, 0.6617, 0.6679, 0.6617, 0.75, 0.6391, 0.75, 0.375, 0.786, 0.498, 0.7724, 0.4884, 0.7933, 0.375, 0.8042, 0.375, 0.4274, 0.4787, 0.4355, 0.4883, 0.4564, 0.375, 0.4454, 0.4787, 0.4406, 0.625, 0.4406, 0.625, 0.4633, 0.4883, 0.4633, 0.3026, 0.6679, 0.3207, 0.6679, 0.3208, 0.75, 0.3027, 0.75, 0.3025, 0.584, 0.3206, 0.584, 0.3207, 0.6679, 0.3026, 0.6679, 0.6391, 0.584, 0.6617, 0.584, 0.6617, 0.6679, 0.6391, 0.6679, 0.6844, 0.6679, 0.6617, 0.6679, 0.6617, 0.6679, 0.6844, 0.6679, 0.25, 0.584, 0.3025, 0.584, 0.3026, 0.6679, 0.25, 0.6679, 0.625, 0.584, 0.6391, 0.584, 0.6391, 0.6679, 0.625, 0.6679, 0.3206, 0.584, 0.3387, 0.584, 0.3388, 0.6679, 0.3207, 0.6679, 0.409, 0.5958, 0.4167, 0.5958, 0.4167, 0.6556, 0.4091, 0.6556, 0.504, 0.584, 0.504, 0.6679, 0.4167, 0.6556, 0.4167, 0.5958, 0.3503, 0.75, 0.3501, 0.6679, 0.4091, 0.6556, 0.4091, 0.714, 0.3387, 0.584, 0.3499, 0.584, 0.3501, 0.6679, 0.3388, 0.6679, 0.6844, 0.584, 0.75, 0.584, 0.75, 0.6679, 0.6844, 0.6679, 0.504, 0.584, 0.625, 0.584, 0.625, 0.6679, 0.504, 0.6679, 0.504, 0.5, 0.625, 0.5, 0.625, 0.584, 0.504, 0.584, 0.6844, 0.5, 0.75, 0.5, 0.75, 0.584, 0.6844, 0.584, 0.3385, 0.5, 0.3498, 0.5, 0.3499, 0.584, 0.3387, 0.584, 0.504, 0.5, 0.504, 0.584, 0.4167, 0.5958, 0.4168, 0.536, 0.409, 0.536, 0.4168, 0.536, 0.4167, 0.5958, 0.409, 0.5958, 0.3204, 0.5, 0.3385, 0.5, 0.3387, 0.584, 0.3206, 0.584, 0.625, 0.5, 0.6391, 0.5, 0.6391, 0.584, 0.625, 0.584, 0.25, 0.5, 0.3024, 0.5, 0.3025, 0.584, 0.25, 0.584, 0.6617, 0.5, 0.6844, 0.5, 0.6844, 0.584, 0.6617, 0.584, 0.6391, 0.5, 0.6617, 0.5, 0.6617, 0.584, 0.6391, 0.584, 0.3024, 0.5, 0.3204, 0.5, 0.3206, 0.584, 0.3025, 0.584, 0.3501, 0.6679, 0.3499, 0.584, 0.409, 0.5958, 0.4091, 0.6556, 0.6617, 0.584, 0.6844, 0.584, 0.6844, 0.584, 0.6617, 0.584, 0.6617, 0.6679, 0.6617, 0.584, 0.6617, 0.584, 0.6617, 0.6679, 0.6844, 0.584, 0.6844, 0.6679, 0.6844, 0.6679, 0.6844, 0.584, 0.6844, 0.584, 0.6844, 0.6679, 0.6736, 0.6571, 0.6736, 0.5948, 0.6725, 0.5948, 0.6725, 0.6571, 0.6617, 0.6679, 0.6617, 0.584, 0.6844, 0.6679, 0.6617, 0.6679, 0.6725, 0.6571, 0.6736, 0.6571, 0.6736, 0.5948, 0.6725, 0.5948, 0.6617, 0.584, 0.6844, 0.584, 0.6725, 0.5948, 0.6736, 0.5948, 0.6736, 0.6571, 0.6725, 0.6571, 1.0, 0.5, 1.0, 1.0, 0.9688, 1.0, 0.9688, 0.5, 0.9688, 0.5, 0.9688, 1.0, 0.9375, 1.0, 0.9375, 0.5, 0.9375, 0.5, 0.9375, 1.0, 0.9062, 1.0, 0.9062, 0.5, 0.9062, 0.5, 0.9062, 1.0, 0.875, 1.0, 0.875, 0.5, 0.875, 0.5, 0.875, 1.0, 0.8438, 1.0, 0.8438, 0.5, 0.8438, 0.5, 0.8438, 1.0, 0.8125, 1.0, 0.8125, 0.5, 0.8125, 0.5, 0.8125, 1.0, 0.7812, 1.0, 0.7812, 0.5, 0.7812, 0.5, 0.7812, 1.0, 0.75, 1.0, 0.75, 0.5, 0.75, 0.5, 0.75, 1.0, 0.7188, 1.0, 0.7188, 0.5, 0.7188, 0.5, 0.7188, 1.0, 0.6875, 1.0, 0.6875, 0.5, 0.6875, 0.5, 0.6875, 1.0, 0.6562, 1.0, 0.6562, 0.5, 0.6562, 0.5, 0.6562, 1.0, 0.625, 1.0, 0.625, 0.5, 0.625, 0.5, 0.625, 1.0, 0.5938, 1.0, 0.5938, 0.5, 0.5938, 0.5, 0.5938, 1.0, 0.5625, 1.0, 0.5625, 0.5, 0.5625, 0.5, 0.5625, 1.0, 0.5312, 1.0, 0.5312, 0.5, 0.5312, 0.5, 0.5312, 1.0, 0.5, 1.0, 0.5, 0.5, 0.5, 0.5, 0.5, 1.0, 0.4688, 1.0, 0.4688, 0.5, 0.4688, 0.5, 0.4688, 1.0, 0.4375, 1.0, 0.4375, 0.5, 0.4375, 0.5, 0.4375, 1.0, 0.4062, 1.0, 0.4062, 0.5, 0.4062, 0.5, 0.4062, 1.0, 0.375, 1.0, 0.375, 0.5, 0.375, 0.5, 0.375, 1.0, 0.3438, 1.0, 0.3438, 0.5, 0.3438, 0.5, 0.3438, 1.0, 0.3125, 1.0, 0.3125, 0.5, 0.3125, 0.5, 0.3125, 1.0, 0.2812, 1.0, 0.2812, 0.5, 0.2812, 0.5, 0.2812, 1.0, 0.25, 1.0, 0.25, 0.5, 0.25, 0.5, 0.25, 1.0, 0.2188, 1.0, 0.2188, 0.5, 0.2188, 0.5, 0.2188, 1.0, 0.1875, 1.0, 0.1875, 0.5, 0.1875, 0.5, 0.1875, 1.0, 0.1562, 1.0, 0.1562, 0.5, 0.1562, 0.5, 0.1562, 1.0, 0.125, 1.0, 0.125, 0.5, 0.125, 0.5, 0.125, 1.0, 0.09375, 1.0, 0.09375, 0.5, 0.09375, 0.5, 0.09375, 1.0, 0.0625, 1.0, 0.0625, 0.5, 0.2968, 0.4854, 0.25, 0.49, 0.2032, 0.4854, 0.1582, 0.4717, 0.1167, 0.4496, 0.08029, 0.4197, 0.05045, 0.3833, 0.02827, 0.3418, 0.01461, 0.2968, 0.01, 0.25, 0.01461, 0.2032, 0.02827, 0.1582, 0.05045, 0.1167, 0.08029, 0.08029, 0.1167, 0.05045, 0.1582, 0.02827, 0.2032, 0.01461, 0.25, 0.01, 0.2968, 0.01461, 0.3418, 0.02827, 0.3833, 0.05045, 0.4197, 0.08029, 0.4496, 0.1167, 0.4717, 0.1582, 0.4854, 0.2032, 0.49, 0.25, 0.4854, 0.2968, 0.4717, 0.3418, 0.4496, 0.3833, 0.4197, 0.4197, 0.3833, 0.4496, 0.3418, 0.4717, 0.0625, 0.5, 0.0625, 1.0, 0.03125, 1.0, 0.03125, 0.5, 0.03125, 0.5, 0.03125, 1.0, 0.0, 1.0, 0.0, 0.5, 0.75, 0.49, 0.7968, 0.4854, 0.8418, 0.4717, 0.8833, 0.4496, 0.9197, 0.4197, 0.9496, 0.3833, 0.9717, 0.3418, 0.9854, 0.2968, 0.99, 0.25, 0.9854, 0.2032, 0.9717, 0.1582, 0.9496, 0.1167, 0.9197, 0.08029, 0.8833, 0.05045, 0.8418, 0.02827, 0.7968, 0.01461, 0.75, 0.01, 0.7032, 0.01461, 0.6582, 0.02827, 0.6167, 0.05045, 0.5803, 0.08029, 0.5504, 0.1167, 0.5283, 0.1582, 0.5146, 0.2032, 0.51, 0.25, 0.5146, 0.2968, 0.5283, 0.3418, 0.5504, 0.3833, 0.5803, 0.4197, 0.6167, 0.4496, 0.6582, 0.4717, 0.7032, 0.4854, 1.0, 0.5, 1.0, 1.0, 0.9688, 1.0, 0.9688, 0.5, 0.9688, 0.5, 0.9688, 1.0, 0.9375, 1.0, 0.9375, 0.5, 0.9375, 0.5, 0.9375, 1.0, 0.9062, 1.0, 0.9062, 0.5, 0.9062, 0.5, 0.9062, 1.0, 0.875, 1.0, 0.875, 0.5, 0.875, 0.5, 0.875, 1.0, 0.8438, 1.0, 0.8438, 0.5, 0.8438, 0.5, 0.8438, 1.0, 0.8125, 1.0, 0.8125, 0.5, 0.8125, 0.5, 0.8125, 1.0, 0.7812, 1.0, 0.7812, 0.5, 0.7812, 0.5, 0.7812, 1.0, 0.75, 1.0, 0.75, 0.5, 0.75, 0.5, 0.75, 1.0, 0.7188, 1.0, 0.7188, 0.5, 0.7188, 0.5, 0.7188, 1.0, 0.6875, 1.0, 0.6875, 0.5, 0.6875, 0.5, 0.6875, 1.0, 0.6562, 1.0, 0.6562, 0.5, 0.6562, 0.5, 0.6562, 1.0, 0.625, 1.0, 0.625, 0.5, 0.625, 0.5, 0.625, 1.0, 0.5938, 1.0, 0.5938, 0.5, 0.5938, 0.5, 0.5938, 1.0, 0.5625, 1.0, 0.5625, 0.5, 0.5625, 0.5, 0.5625, 1.0, 0.5312, 1.0, 0.5312, 0.5, 0.5312, 0.5, 0.5312, 1.0, 0.5, 1.0, 0.5, 0.5, 0.5, 0.5, 0.5, 1.0, 0.4688, 1.0, 0.4688, 0.5, 0.4688, 0.5, 0.4688, 1.0, 0.4375, 1.0, 0.4375, 0.5, 0.4375, 0.5, 0.4375, 1.0, 0.4062, 1.0, 0.4062, 0.5, 0.4062, 0.5, 0.4062, 1.0, 0.375, 1.0, 0.375, 0.5, 0.375, 0.5, 0.375, 1.0, 0.3438, 1.0, 0.3438, 0.5, 0.3438, 0.5, 0.3438, 1.0, 0.3125, 1.0, 0.3125, 0.5, 0.3125, 0.5, 0.3125, 1.0, 0.2812, 1.0, 0.2812, 0.5, 0.2812, 0.5, 0.2812, 1.0, 0.25, 1.0, 0.25, 0.5, 0.25, 0.5, 0.25, 1.0, 0.2188, 1.0, 0.2188, 0.5, 0.2188, 0.5, 0.2188, 1.0, 0.1875, 1.0, 0.1875, 0.5, 0.1875, 0.5, 0.1875, 1.0, 0.1562, 1.0, 0.1562, 0.5, 0.1562, 0.5, 0.1562, 1.0, 0.125, 1.0, 0.125, 0.5, 0.125, 0.5, 0.125, 1.0, 0.09375, 1.0, 0.09375, 0.5, 0.09375, 0.5, 0.09375, 1.0, 0.0625, 1.0, 0.0625, 0.5, 0.2968, 0.4854, 0.25, 0.49, 0.2032, 0.4854, 0.1582, 0.4717, 0.1167, 0.4496, 0.08029, 0.4197, 0.05045, 0.3833, 0.02827, 0.3418, 0.01461, 0.2968, 0.01, 0.25, 0.01461, 0.2032, 0.02827, 0.1582, 0.05045, 0.1167, 0.08029, 0.08029, 0.1167, 0.05045, 0.1582, 0.02827, 0.2032, 0.01461, 0.25, 0.01, 0.2968, 0.01461, 0.3418, 0.02827, 0.3833, 0.05045, 0.4197, 0.08029, 0.4496, 0.1167, 0.4717, 0.1582, 0.4854, 0.2032, 0.49, 0.25, 0.4854, 0.2968, 0.4717, 0.3418, 0.4496, 0.3833, 0.4197, 0.4197, 0.3833, 0.4496, 0.3418, 0.4717, 0.0625, 0.5, 0.0625, 1.0, 0.03125, 1.0, 0.03125, 0.5, 0.03125, 0.5, 0.03125, 1.0, 0.0, 1.0, 0.0, 0.5, 0.75, 0.49, 0.7968, 0.4854, 0.8418, 0.4717, 0.8833, 0.4496, 0.9197, 0.4197, 0.9496, 0.3833, 0.9717, 0.3418, 0.9854, 0.2968, 0.99, 0.25, 0.9854, 0.2032, 0.9717, 0.1582, 0.9496, 0.1167, 0.9197, 0.08029, 0.8833, 0.05045, 0.8418, 0.02827, 0.7968, 0.01461, 0.75, 0.01, 0.7032, 0.01461, 0.6582, 0.02827, 0.6167, 0.05045, 0.5803, 0.08029, 0.5504, 0.1167, 0.5283, 0.1582, 0.5146, 0.2032, 0.51, 0.25, 0.5146, 0.2968, 0.5283, 0.3418, 0.5504, 0.3833, 0.5803, 0.4197, 0.6167, 0.4496, 0.6582, 0.4717, 0.7032, 0.4854, 1.0, 0.5, 1.0, 1.0, 0.9688, 1.0, 0.9688, 0.5, 0.9688, 0.5, 0.9688, 1.0, 0.9375, 1.0, 0.9375, 0.5, 0.9375, 0.5, 0.9375, 1.0, 0.9062, 1.0, 0.9062, 0.5, 0.9062, 0.5, 0.9062, 1.0, 0.875, 1.0, 0.875, 0.5, 0.875, 0.5, 0.875, 1.0, 0.8438, 1.0, 0.8438, 0.5, 0.8438, 0.5, 0.8438, 1.0, 0.8125, 1.0, 0.8125, 0.5, 0.8125, 0.5, 0.8125, 1.0, 0.7812, 1.0, 0.7812, 0.5, 0.7812, 0.5, 0.7812, 1.0, 0.75, 1.0, 0.75, 0.5, 0.75, 0.5, 0.75, 1.0, 0.7188, 1.0, 0.7188, 0.5, 0.7188, 0.5, 0.7188, 1.0, 0.6875, 1.0, 0.6875, 0.5, 0.6875, 0.5, 0.6875, 1.0, 0.6562, 1.0, 0.6562, 0.5, 0.6562, 0.5, 0.6562, 1.0, 0.625, 1.0, 0.625, 0.5, 0.625, 0.5, 0.625, 1.0, 0.5938, 1.0, 0.5938, 0.5, 0.5938, 0.5, 0.5938, 1.0, 0.5625, 1.0, 0.5625, 0.5, 0.5625, 0.5, 0.5625, 1.0, 0.5312, 1.0, 0.5312, 0.5, 0.5312, 0.5, 0.5312, 1.0, 0.5, 1.0, 0.5, 0.5, 0.5, 0.5, 0.5, 1.0, 0.4688, 1.0, 0.4688, 0.5, 0.4688, 0.5, 0.4688, 1.0, 0.4375, 1.0, 0.4375, 0.5, 0.4375, 0.5, 0.4375, 1.0, 0.4062, 1.0, 0.4062, 0.5, 0.4062, 0.5, 0.4062, 1.0, 0.375, 1.0, 0.375, 0.5, 0.375, 0.5, 0.375, 1.0, 0.3438, 1.0, 0.3438, 0.5, 0.3438, 0.5, 0.3438, 1.0, 0.3125, 1.0, 0.3125, 0.5, 0.3125, 0.5, 0.3125, 1.0, 0.2812, 1.0, 0.2812, 0.5, 0.2812, 0.5, 0.2812, 1.0, 0.25, 1.0, 0.25, 0.5, 0.25, 0.5, 0.25, 1.0, 0.2188, 1.0, 0.2188, 0.5, 0.2188, 0.5, 0.2188, 1.0, 0.1875, 1.0, 0.1875, 0.5, 0.1875, 0.5, 0.1875, 1.0, 0.1562, 1.0, 0.1562, 0.5, 0.1562, 0.5, 0.1562, 1.0, 0.125, 1.0, 0.125, 0.5, 0.125, 0.5, 0.125, 1.0, 0.09375, 1.0, 0.09375, 0.5, 0.09375, 0.5, 0.09375, 1.0, 0.0625, 1.0, 0.0625, 0.5, 0.2968, 0.4854, 0.25, 0.49, 0.2032, 0.4854, 0.1582, 0.4717, 0.1167, 0.4496, 0.08029, 0.4197, 0.05045, 0.3833, 0.02827, 0.3418, 0.01461, 0.2968, 0.01, 0.25, 0.01461, 0.2032, 0.02827, 0.1582, 0.05045, 0.1167, 0.08029, 0.08029, 0.1167, 0.05045, 0.1582, 0.02827, 0.2032, 0.01461, 0.25, 0.01, 0.2968, 0.01461, 0.3418, 0.02827, 0.3833, 0.05045, 0.4197, 0.08029, 0.4496, 0.1167, 0.4717, 0.1582, 0.4854, 0.2032, 0.49, 0.25, 0.4854, 0.2968, 0.4717, 0.3418, 0.4496, 0.3833, 0.4197, 0.4197, 0.3833, 0.4496, 0.3418, 0.4717, 0.0625, 0.5, 0.0625, 1.0, 0.03125, 1.0, 0.03125, 0.5, 0.03125, 0.5, 0.03125, 1.0, 0.0, 1.0, 0.0, 0.5, 0.75, 0.49, 0.7968, 0.4854, 0.8418, 0.4717, 0.8833, 0.4496, 0.9197, 0.4197, 0.9496, 0.3833, 0.9717, 0.3418, 0.9854, 0.2968, 0.99, 0.25, 0.9854, 0.2032, 0.9717, 0.1582, 0.9496, 0.1167, 0.9197, 0.08029, 0.8833, 0.05045, 0.8418, 0.02827, 0.7968, 0.01461, 0.75, 0.01, 0.7032, 0.01461, 0.6582, 0.02827, 0.6167, 0.05045, 0.5803, 0.08029, 0.5504, 0.1167, 0.5283, 0.1582, 0.5146, 0.2032, 0.51, 0.25, 0.5146, 0.2968, 0.5283, 0.3418, 0.5504, 0.3833, 0.5803, 0.4197, 0.6167, 0.4496, 0.6582, 0.4717, 0.7032, 0.4854, 0.4766, 0.1875, 0.625, 0.1875, 0.625, 0.25, 0.4766, 0.25, 0.4766, 0.25, 0.625, 0.25, 0.625, 0.5, 0.4766, 0.5, 0.4766, 0.625, 0.625, 0.625, 0.625, 0.75, 0.4766, 0.75, 0.4766, 0.75, 0.625, 0.75, 0.625, 1.0, 0.4766, 1.0, 0.375, 0.625, 0.375, 0.75, 0.375, 0.75, 0.375, 0.625, 0.625, 0.5, 0.625, 0.25, 0.625, 0.25, 0.625, 0.5, 0.625, 0.5625, 0.625, 0.5, 0.625, 0.5, 0.625, 0.5625, 0.625, 0.5625, 0.625, 0.5, 0.625, 0.5, 0.625, 0.5625, 0.625, 0.125, 0.625, 0.0, 0.625, 0.0, 0.625, 0.125, 0.625, 1.0, 0.625, 0.75, 0.625, 0.75, 0.625, 1.0, 0.625, 0.625, 0.875, 0.625, 0.875, 0.75, 0.625, 0.75, 0.625, 0.125, 0.625, 0.0, 0.625, 0.0, 0.625, 0.125, 0.625, 1.0, 0.625, 0.75, 0.625, 0.75, 0.625, 1.0, 0.625, 0.5, 0.625, 0.25, 0.625, 0.25, 0.625, 0.5, 0.125, 0.625, 0.375, 0.625, 0.375, 0.75, 0.125, 0.75, 0.375, 0.75, 0.375, 1.0, 0.375, 1.0, 0.375, 0.75, 0.375, 0.25, 0.375, 0.5, 0.375, 0.5, 0.375, 0.25, 0.375, 0.1875, 0.375, 0.25, 0.375, 0.25, 0.375, 0.1875, 0.375, 0.75, 0.4766, 0.75, 0.4766, 1.0, 0.375, 1.0, 0.375, 0.625, 0.4766, 0.625, 0.4766, 0.75, 0.375, 0.75, 0.375, 0.25, 0.4766, 0.25, 0.4766, 0.5, 0.375, 0.5, 0.375, 0.1875, 0.4766, 0.1875, 0.4766, 0.25, 0.375, 0.25, 0.375, 0.0, 0.4766, 0.0, 0.4766, 0.125, 0.375, 0.125, 0.375, 0.5625, 0.4766, 0.5625, 0.4766, 0.5625, 0.375, 0.5625, 0.375, 0.0, 0.375, 0.125, 0.375, 0.125, 0.375, 0.0, 0.125, 0.5625, 0.375, 0.5625, 0.375, 0.625, 0.125, 0.625, 0.625, 0.1875, 0.625, 0.125, 0.625, 0.125, 0.625, 0.1875, 0.625, 0.5625, 0.875, 0.5625, 0.875, 0.625, 0.625, 0.625, 0.625, 0.1875, 0.625, 0.125, 0.625, 0.125, 0.625, 0.1875, 0.625, 0.75, 0.625, 0.625, 0.625, 0.625, 0.625, 0.75, 0.625, 0.75, 0.625, 0.625, 0.625, 0.625, 0.625, 0.75, 0.375, 0.5625, 0.375, 0.625, 0.375, 0.625, 0.375, 0.5625, 0.4766, 0.5625, 0.625, 0.5625, 0.625, 0.625, 0.4766, 0.625, 0.4766, 0.0, 0.625, 0.0, 0.625, 0.125, 0.4766, 0.125, 0.375, 0.5625, 0.375, 0.625, 0.375, 0.625, 0.375, 0.5625, 0.375, 0.0, 0.375, 0.125, 0.375, 0.125, 0.375, 0.0, 0.375, 0.1875, 0.375, 0.25, 0.375, 0.25, 0.375, 0.1875, 0.375, 0.25, 0.375, 0.5, 0.375, 0.5, 0.375, 0.25, 0.375, 0.75, 0.375, 1.0, 0.375, 1.0, 0.375, 0.75, 0.375, 0.625, 0.375, 0.75, 0.375, 0.75, 0.375, 0.625, 0.375, 0.125, 0.375, 0.1875, 0.375, 0.1875, 0.375, 0.125, 0.375, 0.5, 0.375, 0.5625, 0.375, 0.5625, 0.375, 0.5, 0.4766, 0.5, 0.625, 0.5, 0.625, 0.5625, 0.4766, 0.5625, 0.375, 0.5, 0.375, 0.5625, 0.375, 0.5625, 0.375, 0.5, 0.625, 0.25, 0.625, 0.1875, 0.625, 0.1875, 0.625, 0.25, 0.625, 0.5, 0.875, 0.5, 0.875, 0.5625, 0.625, 0.5625, 0.625, 0.25, 0.625, 0.1875, 0.625, 0.1875, 0.625, 0.25, 0.125, 0.5, 0.375, 0.5, 0.375, 0.5625, 0.125, 0.5625, 0.375, 0.5, 0.4766, 0.5, 0.4766, 0.5625, 0.375, 0.5625, 0.375, 0.125, 0.4766, 0.125, 0.4766, 0.1875, 0.375, 0.1875, 0.375, 0.125, 0.375, 0.1875, 0.375, 0.1875, 0.375, 0.125, 0.625, 0.625, 0.625, 0.5625, 0.625, 0.5625, 0.625, 0.625, 0.625, 0.625, 0.625, 0.5625, 0.625, 0.5625, 0.625, 0.625, 0.4766, 0.125, 0.625, 0.125, 0.625, 0.1875, 0.4766, 0.1875, 0.4766, 0.625, 0.4766, 0.625, 0.4766, 0.625, 0.4766, 0.625, 0.4766, 0.5625, 0.4766, 0.625, 0.4766, 0.625, 0.4766, 0.5625, 0.375, 0.5625, 0.375, 0.5625, 0.375, 0.5625, 0.375, 0.5625, 0.4766, 0.625, 0.375, 0.625, 0.375, 0.625, 0.4766, 0.625, 0.4766, 0.625, 0.375, 0.625, 0.375, 0.625, 0.4766, 0.625, 0.375, 0.625, 0.375, 0.5625, 0.375, 0.5625, 0.375, 0.625, 0.4766, 0.5625, 0.4766, 0.625, 0.4766, 0.625, 0.4766, 0.5625, 0.375, 0.5625, 0.4766, 0.5625, 0.4766, 0.5625, 0.375, 0.5625, 0.4766, 0.5625, 0.4766, 0.625, 0.4766, 0.625, 0.4766, 0.5625, 0.4766, 0.625, 0.4766, 0.625, 0.4766, 0.625, 0.4766, 0.625, 0.4766, 0.5625, 0.4766, 0.5625, 0.4766, 0.5625, 0.4766, 0.5625, 0.375, 0.625, 0.375, 0.625, 0.375, 0.625, 0.375, 0.625, 0.375, 0.625, 0.375, 0.5625, 0.375, 0.5625, 0.375, 0.625, 0.375, 0.625, 0.375, 0.5625, 0.375, 0.5625, 0.375, 0.625, 0.375, 0.625, 0.375, 0.5625, 0.375, 0.5625, 0.375, 0.625, 0.375, 0.625, 0.375, 0.625, 0.375, 0.625, 0.375, 0.625, 0.375, 0.625, 0.375, 0.625, 0.375, 0.625, 0.375, 0.625, 0.375, 0.5625, 0.375, 0.5625, 0.375, 0.5625, 0.375, 0.5625, 0.375, 0.625, 0.375, 0.625, 0.375, 0.625, 0.375, 0.625, 0.4766, 0.625, 0.375, 0.625, 0.375, 0.625, 0.4766, 0.625, 0.375, 0.625, 0.375, 0.5625, 0.375, 0.5625, 0.375, 0.625, 0.375, 0.5625, 0.375, 0.625, 0.375, 0.625, 0.375, 0.5625, 0.375, 0.625, 0.375, 0.5625, 0.375, 0.5625, 0.375, 0.625, 0.375, 0.5625, 0.375, 0.5625, 0.375, 0.5625, 0.375, 0.5625, 0.375, 0.625, 0.375, 0.5625, 0.375, 0.5625, 0.375, 0.625, 0.375, 0.5625, 0.375, 0.5625, 0.375, 0.5625, 0.375, 0.5625, 0.375, 0.625, 0.375, 0.625, 0.375, 0.625, 0.375, 0.625, 0.375, 0.5625, 0.375, 0.625, 0.375, 0.625, 0.375, 0.5625, 0.375, 0.5625, 0.4766, 0.5625, 0.4766, 0.5625, 0.375, 0.5625, 0.4766, 0.5625, 0.4766, 0.625, 0.4766, 0.625, 0.4766, 0.5625, 0.375, 0.625, 0.375, 0.5625, 0.375, 0.5625, 0.375, 0.625, 0.4766, 0.625, 0.375, 0.625, 0.375, 0.625, 0.4766, 0.625, 0.375, 0.5625, 0.4766, 0.5625, 0.4766, 0.5625, 0.375, 0.5625, 0.4766, 0.5625, 0.4766, 0.625, 0.4766, 0.625, 0.4766, 0.5625, 0.375, 0.5625, 0.375, 0.625, 0.375, 0.625, 0.375, 0.5625, 0.4766, 0.625, 0.375, 0.625, 0.375, 0.625, 0.4766, 0.625, 0.375, 0.625, 0.375, 0.5625, 0.375, 0.5625, 0.375, 0.625, 0.375, 0.625, 0.375, 0.625, 0.375, 0.625, 0.375, 0.625, 0.375, 0.625, 0.375, 0.5625, 0.375, 0.5625, 0.375, 0.625, 0.375, 0.5625, 0.375, 0.5625, 0.375, 0.5625, 0.375, 0.5625, 0.375, 0.5625, 0.4766, 0.5625, 0.4766, 0.625, 0.375, 0.625, 0.4766, 0.625, 0.4766, 0.5625, 0.4766, 0.5625, 0.4766, 0.625, 0.375, 0.5625, 0.375, 0.625, 0.375, 0.625, 0.375, 0.5625, 0.375, 0.5625, 0.375, 0.625, 0.375, 0.625, 0.375, 0.5625, 0.4766, 0.5625, 0.4766, 0.625, 0.4766, 0.625, 0.4766, 0.5625, 0.4766, 0.5625, 0.4766, 0.5625, 0.4766, 0.5625, 0.4766, 0.5625, 0.375, 0.625, 0.375, 0.625, 0.375, 0.625, 0.375, 0.625, 0.375, 0.5625, 0.4766, 0.5625, 0.4766, 0.5625, 0.375, 0.5625, 0.375, 0.5625, 0.375, 0.5625, 0.375, 0.5625, 0.375, 0.5625, 0.375, 0.5625, 0.375, 0.5625, 0.375, 0.5625, 0.375, 0.5625])
me_cube_014.materials.append(None)
me_cube_014.materials.append(mat_material_062)
me_cube_014.materials.append(mat_material_061)
me_cube_014.materials.append(mat_material_009)
me_cube_014.materials.append(mat_material_008)
me_cube_014.materials.append(mat_material_007)
me_cube_014.materials.append(mat_material_005)
me_cube_014.use_remesh_fix_poles = True
me_cube_014.use_remesh_preserve_attributes = False
me_cube_014.use_mirror_vertex_groups = False
me_cube_014.update()
me_cube_069 = bpy.data.meshes.new('Cube.069')
me_cube_069.from_pydata([(1.0, 1.0, 1.0), (1.0, -1.0, 1.0), (0.0, 1.0, -1.0), (0.0, -1.0, 1.0), (0.0, -1.0, -1.0), (0.0, 1.0, 1.0), (0.0, 1.0, -0.3939), (0.0, -1.0, -0.3939), (0.8839, 0.712, -0.7283), (0.6283, 1.0, -1.0), (0.8866, -0.712, -0.7271), (0.6388, -1.0, -1.0), (0.9046, 0.712, -0.6657), (1.0, 1.0, 0.03167), (0.9081, -0.712, -0.6669), (1.0, -1.0, 0.03223), (0.8871, 1.0, 1.0), (0.8871, -1.0, 1.0), (0.5574, 1.0, -1.0), (0.5667, -1.0, -1.0), (0.8871, 1.0, -0.01639), (0.8871, -1.0, -0.0159), (0.525, -1.0, 1.0), (0.3354, -1.0, -1.0), (0.525, -1.0, -0.1702), (0.525, 1.0, 1.0), (0.3299, 1.0, -1.0), (0.525, 1.0, -0.1705), (0.706, 1.0, 1.0), (0.4436, 1.0, -1.0), (0.706, 1.0, -0.09344), (0.706, -1.0, 1.0), (0.451, -1.0, -1.0), (0.706, -1.0, -0.09305), (1.0, -0.3436, 1.0), (0.0, -0.3436, -1.0), (0.0, -0.3436, 1.0), (0.6354, -0.3436, -1.0), (0.8857, -0.2446, -0.7275), (1.0, -0.3436, 0.03204), (0.907, -0.2446, -0.6665), (0.5636, -0.3436, -1.0), (0.8871, -0.3436, 1.0), (0.3336, -0.3436, -1.0), (0.525, -0.3436, 1.0), (0.706, -0.3436, 1.0), (0.4486, -0.3436, -1.0), (0.6318, 0.3282, -1.0), (0.9058, 0.2337, -0.6661), (1.0, 0.3282, 1.0), (0.0, 0.3282, -1.0), (0.0, 0.3282, 1.0), (0.8848, 0.2337, -0.7279), (1.0, 0.3282, 0.03186), (0.5605, 0.3282, -1.0), (0.8871, 0.3282, 1.0), (0.3317, 0.3282, -1.0), (0.525, 0.3282, 1.0), (0.706, 0.3282, 1.0), (0.4461, 0.3282, -1.0), (0.6114, 0.2418, 2.659), (0.525, 0.3282, 2.573), (0.525, -0.3436, 2.573), (0.6114, -0.2572, 2.659), (0.706, 0.3282, 2.573), (0.6197, 0.2418, 2.659), (0.6197, -0.2572, 2.659), (0.706, -0.3436, 2.573), (-1.428, 0.7168, -10.11), (-1.428, 0.7168, 3.491), (-1.394, 0.7047, -10.11), (-1.394, 0.7047, 3.491), (-1.361, 0.6687, -10.11), (-1.361, 0.6687, 3.491), (-1.331, 0.6103, -10.11), (-1.331, 0.6103, 3.491), (-1.305, 0.5317, -10.11), (-1.305, 0.5317, 3.491), (-1.283, 0.436, -10.11), (-1.283, 0.436, 3.491), (-1.267, 0.3267, -10.11), (-1.267, 0.3267, 3.491), (-1.257, 0.2082, -10.11), (-1.257, 0.2082, 3.491), (-1.254, 0.08486, -10.11), (-1.254, 0.08486, 3.491), (-1.257, -0.03843, -10.11), (-1.257, -0.03843, 3.491), (-1.267, -0.157, -10.11), (-1.267, -0.157, 3.491), (-1.283, -0.2662, -10.11), (-1.283, -0.2662, 3.491), (-1.305, -0.362, -10.11), (-1.305, -0.362, 3.491), (-1.331, -0.4406, -10.11), (-1.331, -0.4406, 3.491), (-1.361, -0.499, -10.11), (-1.361, -0.499, 3.491), (-1.394, -0.535, -10.11), (-1.394, -0.535, 3.491), (-1.428, -0.5471, -10.11), (-1.428, -0.5471, 3.491), (-1.461, -0.535, -10.11), (-1.461, -0.535, 3.491), (-1.494, -0.499, -10.11), (-1.494, -0.499, 3.491), (-1.524, -0.4406, -10.11), (-1.524, -0.4406, 3.491), (-1.55, -0.362, -10.11), (-1.55, -0.362, 3.491), (-1.572, -0.2662, -10.11), (-1.572, -0.2662, 3.491), (-1.588, -0.157, -10.11), (-1.588, -0.157, 3.491), (-1.598, -0.03843, -10.11), (-1.598, -0.03843, 3.491), (-1.601, 0.08486, -10.11), (-1.601, 0.08486, 3.491), (-1.598, 0.2082, -10.11), (-1.598, 0.2082, 3.491), (-1.588, 0.3267, -10.11), (-1.588, 0.3267, 3.491), (-1.572, 0.436, -10.11), (-1.572, 0.436, 3.491), (-1.55, 0.5317, -10.11), (-1.55, 0.5317, 3.491), (-1.524, 0.6103, -10.11), (-1.524, 0.6103, 3.491), (-1.494, 0.6687, -10.11), (-1.494, 0.6687, 3.491), (-1.461, 0.7047, -10.11), (-1.461, 0.7047, 3.491), (1.761, 0.7168, -10.11), (1.761, 0.7168, 3.491), (1.795, 0.7047, -10.11), (1.795, 0.7047, 3.491), (1.827, 0.6687, -10.11), (1.827, 0.6687, 3.491), (1.857, 0.6103, -10.11), (1.857, 0.6103, 3.491), (1.884, 0.5317, -10.11), (1.884, 0.5317, 3.491), (1.905, 0.436, -10.11), (1.905, 0.436, 3.491), (1.921, 0.3267, -10.11), (1.921, 0.3267, 3.491), (1.931, 0.2081, -10.11), (1.931, 0.2081, 3.491), (1.935, 0.08485, -10.11), (1.935, 0.08485, 3.491), (1.931, -0.03844, -10.11), (1.931, -0.03844, 3.491), (1.921, -0.157, -10.11), (1.921, -0.157, 3.491), (1.905, -0.2663, -10.11), (1.905, -0.2663, 3.491), (1.884, -0.362, -10.11), (1.884, -0.362, 3.491), (1.857, -0.4406, -10.11), (1.857, -0.4406, 3.491), (1.827, -0.499, -10.11), (1.827, -0.499, 3.491), (1.795, -0.535, -10.11), (1.795, -0.535, 3.491), (1.761, -0.5471, -10.11), (1.761, -0.5471, 3.491), (1.727, -0.535, -10.11), (1.727, -0.535, 3.491), (1.694, -0.499, -10.11), (1.694, -0.499, 3.491), (1.664, -0.4406, -10.11), (1.664, -0.4406, 3.491), (1.638, -0.362, -10.11), (1.638, -0.362, 3.491), (1.617, -0.2663, -10.11), (1.617, -0.2663, 3.491), (1.6, -0.157, -10.11), (1.6, -0.157, 3.491), (1.591, -0.03844, -10.11), (1.591, -0.03844, 3.491), (1.587, 0.08485, -10.11), (1.587, 0.08485, 3.491), (1.591, 0.2081, -10.11), (1.591, 0.2081, 3.491), (1.6, 0.3267, -10.11), (1.6, 0.3267, 3.491), (1.617, 0.436, -10.11), (1.617, 0.436, 3.491), (1.638, 0.5317, -10.11), (1.638, 0.5317, 3.491), (1.664, 0.6103, -10.11), (1.664, 0.6103, 3.491), (1.694, 0.6687, -10.11), (1.694, 0.6687, 3.491), (1.727, 0.7047, -10.11), (1.727, 0.7047, 3.491), (2.051, 0.635, 2.282), (-1.843, 0.635, 2.108), (2.05, 0.6229, 2.371), (-1.843, 0.6229, 2.197), (2.049, 0.5869, 2.457), (-1.844, 0.5869, 2.283), (2.049, 0.5285, 2.536), (-1.844, 0.5285, 2.362), (2.048, 0.4499, 2.605), (-1.845, 0.4499, 2.431), (2.048, 0.3542, 2.662), (-1.845, 0.3542, 2.488), (2.048, 0.2449, 2.705), (-1.845, 0.2449, 2.53), (2.048, 0.1263, 2.731), (-1.845, 0.1263, 2.557), (2.048, 0.003055, 2.739), (-1.845, 0.003055, 2.565), (2.048, -0.1202, 2.731), (-1.845, -0.1202, 2.557), (2.048, -0.2388, 2.705), (-1.845, -0.2388, 2.53), (2.048, -0.3481, 2.662), (-1.845, -0.3481, 2.488), (2.048, -0.4438, 2.605), (-1.845, -0.4438, 2.431), (2.049, -0.5224, 2.536), (-1.844, -0.5224, 2.362), (2.049, -0.5808, 2.457), (-1.844, -0.5808, 2.283), (2.05, -0.6168, 2.371), (-1.843, -0.6168, 2.197), (2.051, -0.6289, 2.282), (-1.843, -0.6289, 2.108), (2.051, -0.6168, 2.193), (-1.842, -0.6168, 2.019), (2.052, -0.5808, 2.107), (-1.841, -0.5808, 1.933), (2.052, -0.5224, 2.028), (-1.841, -0.5224, 1.854), (2.053, -0.4438, 1.959), (-1.84, -0.4438, 1.785), (2.053, -0.3481, 1.902), (-1.84, -0.3481, 1.728), (2.053, -0.2388, 1.86), (-1.84, -0.2388, 1.685), (2.053, -0.1202, 1.833), (-1.84, -0.1202, 1.659), (2.054, 0.003055, 1.825), (-1.84, 0.003055, 1.651), (2.053, 0.1263, 1.833), (-1.84, 0.1263, 1.659), (2.053, 0.2449, 1.86), (-1.84, 0.2449, 1.685), (2.053, 0.3542, 1.902), (-1.84, 0.3542, 1.728), (2.053, 0.4499, 1.959), (-1.84, 0.4499, 1.785), (2.052, 0.5285, 2.028), (-1.841, 0.5285, 1.854), (2.052, 0.5869, 2.107), (-1.841, 0.5869, 1.933), (2.051, 0.6229, 2.193), (-1.842, 0.6229, 2.019)], [], [(18, 20, 13, 9), (24, 22, 3, 7), (39, 34, 1, 15), (44, 36, 3, 22), (20, 16, 0, 13), (23, 24, 7, 4), (41, 37, 11, 19), (12, 8, 9, 13), (15, 11, 10, 14), (47, 9, 8, 52), (39, 15, 14, 40), (38, 40, 14, 10), (46, 41, 19, 32), (11, 15, 21, 19), (30, 28, 16, 20), (34, 42, 17, 1), (15, 1, 17, 21), (29, 30, 20, 18), (2, 6, 27, 26), (6, 5, 25, 27), (35, 43, 23, 4), (32, 33, 24, 23), (45, 44, 22, 31), (33, 31, 22, 24), (21, 17, 31, 33), (42, 45, 31, 17), (19, 21, 33, 32), (26, 27, 30, 29), (27, 25, 28, 30), (43, 46, 32, 23), (56, 59, 46, 43), (55, 58, 45, 42), (44, 45, 67, 62), (50, 56, 43, 35), (49, 55, 42, 34), (59, 54, 41, 46), (52, 48, 40, 38), (53, 39, 40, 48), (11, 37, 38, 10), (54, 47, 37, 41), (57, 51, 36, 44), (53, 49, 34, 39), (13, 0, 49, 53), (25, 5, 51, 57), (18, 9, 47, 54), (13, 53, 48, 12), (8, 12, 48, 52), (29, 18, 54, 59), (0, 16, 55, 49), (2, 26, 56, 50), (28, 25, 57, 58), (16, 28, 58, 55), (26, 29, 59, 56), (37, 47, 52, 38), (58, 57, 61, 64), (45, 58, 64, 67), (57, 44, 62, 61), (61, 62, 63, 60), (65, 66, 67, 64), (62, 67, 66, 63), (60, 65, 64, 61), (65, 60, 63, 66), (68, 69, 71, 70), (70, 71, 73, 72), (72, 73, 75, 74), (74, 75, 77, 76), (76, 77, 79, 78), (78, 79, 81, 80), (80, 81, 83, 82), (82, 83, 85, 84), (84, 85, 87, 86), (86, 87, 89, 88), (88, 89, 91, 90), (90, 91, 93, 92), (92, 93, 95, 94), (94, 95, 97, 96), (96, 97, 99, 98), (98, 99, 101, 100), (100, 101, 103, 102), (102, 103, 105, 104), (104, 105, 107, 106), (106, 107, 109, 108), (108, 109, 111, 110), (110, 111, 113, 112), (112, 113, 115, 114), (114, 115, 117, 116), (116, 117, 119, 118), (118, 119, 121, 120), (120, 121, 123, 122), (122, 123, 125, 124), (124, 125, 127, 126), (126, 127, 129, 128), (71, 69, 131, 129, 127, 125, 123, 121, 119, 117, 115, 113, 111, 109, 107, 105, 103, 101, 99, 97, 95, 93, 91, 89, 87, 85, 83, 81, 79, 77, 75, 73), (128, 129, 131, 130), (130, 131, 69, 68), (68, 70, 72, 74, 76, 78, 80, 82, 84, 86, 88, 90, 92, 94, 96, 98, 100, 102, 104, 106, 108, 110, 112, 114, 116, 118, 120, 122, 124, 126, 128, 130), (132, 133, 135, 134), (134, 135, 137, 136), (136, 137, 139, 138), (138, 139, 141, 140), (140, 141, 143, 142), (142, 143, 145, 144), (144, 145, 147, 146), (146, 147, 149, 148), (148, 149, 151, 150), (150, 151, 153, 152), (152, 153, 155, 154), (154, 155, 157, 156), (156, 157, 159, 158), (158, 159, 161, 160), (160, 161, 163, 162), (162, 163, 165, 164), (164, 165, 167, 166), (166, 167, 169, 168), (168, 169, 171, 170), (170, 171, 173, 172), (172, 173, 175, 174), (174, 175, 177, 176), (176, 177, 179, 178), (178, 179, 181, 180), (180, 181, 183, 182), (182, 183, 185, 184), (184, 185, 187, 186), (186, 187, 189, 188), (188, 189, 191, 190), (190, 191, 193, 192), (135, 133, 195, 193, 191, 189, 187, 185, 183, 181, 179, 177, 175, 173, 171, 169, 167, 165, 163, 161, 159, 157, 155, 153, 151, 149, 147, 145, 143, 141, 139, 137), (192, 193, 195, 194), (194, 195, 133, 132), (132, 134, 136, 138, 140, 142, 144, 146, 148, 150, 152, 154, 156, 158, 160, 162, 164, 166, 168, 170, 172, 174, 176, 178, 180, 182, 184, 186, 188, 190, 192, 194), (196, 197, 199, 198), (198, 199, 201, 200), (200, 201, 203, 202), (202, 203, 205, 204), (204, 205, 207, 206), (206, 207, 209, 208), (208, 209, 211, 210), (210, 211, 213, 212), (212, 213, 215, 214), (214, 215, 217, 216), (216, 217, 219, 218), (218, 219, 221, 220), (220, 221, 223, 222), (222, 223, 225, 224), (224, 225, 227, 226), (226, 227, 229, 228), (228, 229, 231, 230), (230, 231, 233, 232), (232, 233, 235, 234), (234, 235, 237, 236), (236, 237, 239, 238), (238, 239, 241, 240), (240, 241, 243, 242), (242, 243, 245, 244), (244, 245, 247, 246), (246, 247, 249, 248), (248, 249, 251, 250), (250, 251, 253, 252), (252, 253, 255, 254), (254, 255, 257, 256), (199, 197, 259, 257, 255, 253, 251, 249, 247, 245, 243, 241, 239, 237, 235, 233, 231, 229, 227, 225, 223, 221, 219, 217, 215, 213, 211, 209, 207, 205, 203, 201), (256, 257, 259, 258), (258, 259, 197, 196), (196, 198, 200, 202, 204, 206, 208, 210, 212, 214, 216, 218, 220, 222, 224, 226, 228, 230, 232, 234, 236, 238, 240, 242, 244, 246, 248, 250, 252, 254, 256, 258)])
me_cube_069.polygons.foreach_set('material_index', [1, 2, 1, 1, 1, 2, 1, 1, 1, 1, 1, 0, 1, 1, 2, 0, 1, 2, 2, 2, 1, 2, 1, 2, 2, 1, 2, 2, 2, 1, 1, 1, 1, 1, 0, 1, 0, 1, 1, 1, 1, 1, 1, 1, 1, 1, 0, 1, 0, 1, 1, 1, 1, 1, 1, 1, 1, 1, 1, 1, 1, 1, 5, 5, 5, 5, 5, 5, 5, 5, 5, 5, 5, 5, 5, 5, 5, 5, 5, 5, 5, 5, 5, 5, 5, 5, 5, 5, 5, 5, 5, 5, 5, 5, 5, 5, 5, 5, 5, 5, 5, 5, 5, 5, 5, 5, 5, 5, 5, 5, 5, 5, 5, 5, 5, 5, 5, 5, 5, 5, 5, 5, 5, 5, 5, 5, 5, 5, 5, 5, 5, 5, 5, 5, 5, 5, 5, 5, 5, 5, 5, 5, 5, 5, 5, 5, 5, 5, 5, 5, 5, 5, 5, 5, 5, 5, 5, 5, 5, 5, 5, 5, 5, 5])
_uv = me_cube_069.uv_layers.new(name='UVMap')
_uv.uv.foreach_set('vector', [0.375, 0.4635, 0.498, 0.4773, 0.504, 0.4903, 0.375, 0.4748, 0.4787, 0.8094, 0.625, 0.8094, 0.625, 0.875, 0.4508, 0.875, 0.504, 0.6679, 0.625, 0.6679, 0.625, 0.75, 0.504, 0.75, 0.6844, 0.6679, 0.75, 0.6679, 0.75, 0.75, 0.6844, 0.75, 0.498, 0.4859, 0.625, 0.4859, 0.625, 0.5, 0.504, 0.5, 0.375, 0.8223, 0.4787, 0.8143, 0.4508, 0.875, 0.375, 0.875, 0.3388, 0.6679, 0.3501, 0.6679, 0.3503, 0.75, 0.339, 0.75, 0.4168, 0.536, 0.409, 0.536, 0.375, 0.4748, 0.504, 0.4903, 0.504, 0.7593, 0.375, 0.7747, 0.4091, 0.714, 0.4167, 0.714, 0.3499, 0.584, 0.3498, 0.5, 0.409, 0.536, 0.409, 0.5958, 0.504, 0.6679, 0.504, 0.75, 0.4167, 0.714, 0.4167, 0.6556, 0.4091, 0.6556, 0.4167, 0.6556, 0.4167, 0.714, 0.4091, 0.714, 0.3207, 0.6679, 0.3388, 0.6679, 0.339, 0.75, 0.3208, 0.75, 0.375, 0.7747, 0.504, 0.7593, 0.498, 0.7724, 0.375, 0.786, 0.4883, 0.4633, 0.625, 0.4633, 0.625, 0.4859, 0.498, 0.4859, 0.625, 0.6679, 0.6391, 0.6679, 0.6391, 0.75, 0.625, 0.75, 0.504, 0.75, 0.625, 0.75, 0.625, 0.7641, 0.498, 0.7641, 0.375, 0.4454, 0.4883, 0.4564, 0.498, 0.4773, 0.375, 0.4635, 0.375, 0.375, 0.4508, 0.375, 0.4787, 0.4355, 0.375, 0.4274, 0.4508, 0.375, 0.625, 0.375, 0.625, 0.4406, 0.4787, 0.4406, 0.25, 0.6679, 0.3026, 0.6679, 0.3027, 0.75, 0.25, 0.75, 0.375, 0.8042, 0.4884, 0.7933, 0.4787, 0.8143, 0.375, 0.8223, 0.6617, 0.6679, 0.6844, 0.6679, 0.6844, 0.75, 0.6617, 0.75, 0.4884, 0.7867, 0.625, 0.7867, 0.625, 0.8094, 0.4787, 0.8094, 0.498, 0.7641, 0.625, 0.7641, 0.625, 0.7867, 0.4884, 0.7867, 0.6391, 0.6679, 0.6617, 0.6679, 0.6617, 0.75, 0.6391, 0.75, 0.375, 0.786, 0.498, 0.7724, 0.4884, 0.7933, 0.375, 0.8042, 0.375, 0.4274, 0.4787, 0.4355, 0.4883, 0.4564, 0.375, 0.4454, 0.4787, 0.4406, 0.625, 0.4406, 0.625, 0.4633, 0.4883, 0.4633, 0.3026, 0.6679, 0.3207, 0.6679, 0.3208, 0.75, 0.3027, 0.75, 0.3025, 0.584, 0.3206, 0.584, 0.3207, 0.6679, 0.3026, 0.6679, 0.6391, 0.584, 0.6617, 0.584, 0.6617, 0.6679, 0.6391, 0.6679, 0.6844, 0.6679, 0.6617, 0.6679, 0.6617, 0.6679, 0.6844, 0.6679, 0.25, 0.584, 0.3025, 0.584, 0.3026, 0.6679, 0.25, 0.6679, 0.625, 0.584, 0.6391, 0.584, 0.6391, 0.6679, 0.625, 0.6679, 0.3206, 0.584, 0.3387, 0.584, 0.3388, 0.6679, 0.3207, 0.6679, 0.409, 0.5958, 0.4167, 0.5958, 0.4167, 0.6556, 0.4091, 0.6556, 0.504, 0.584, 0.504, 0.6679, 0.4167, 0.6556, 0.4167, 0.5958, 0.3503, 0.75, 0.3501, 0.6679, 0.4091, 0.6556, 0.4091, 0.714, 0.3387, 0.584, 0.3499, 0.584, 0.3501, 0.6679, 0.3388, 0.6679, 0.6844, 0.584, 0.75, 0.584, 0.75, 0.6679, 0.6844, 0.6679, 0.504, 0.584, 0.625, 0.584, 0.625, 0.6679, 0.504, 0.6679, 0.504, 0.5, 0.625, 0.5, 0.625, 0.584, 0.504, 0.584, 0.6844, 0.5, 0.75, 0.5, 0.75, 0.584, 0.6844, 0.584, 0.3385, 0.5, 0.3498, 0.5, 0.3499, 0.584, 0.3387, 0.584, 0.504, 0.5, 0.504, 0.584, 0.4167, 0.5958, 0.4168, 0.536, 0.409, 0.536, 0.4168, 0.536, 0.4167, 0.5958, 0.409, 0.5958, 0.3204, 0.5, 0.3385, 0.5, 0.3387, 0.584, 0.3206, 0.584, 0.625, 0.5, 0.6391, 0.5, 0.6391, 0.584, 0.625, 0.584, 0.25, 0.5, 0.3024, 0.5, 0.3025, 0.584, 0.25, 0.584, 0.6617, 0.5, 0.6844, 0.5, 0.6844, 0.584, 0.6617, 0.584, 0.6391, 0.5, 0.6617, 0.5, 0.6617, 0.584, 0.6391, 0.584, 0.3024, 0.5, 0.3204, 0.5, 0.3206, 0.584, 0.3025, 0.584, 0.3501, 0.6679, 0.3499, 0.584, 0.409, 0.5958, 0.4091, 0.6556, 0.6617, 0.584, 0.6844, 0.584, 0.6844, 0.584, 0.6617, 0.584, 0.6617, 0.6679, 0.6617, 0.584, 0.6617, 0.584, 0.6617, 0.6679, 0.6844, 0.584, 0.6844, 0.6679, 0.6844, 0.6679, 0.6844, 0.584, 0.6844, 0.584, 0.6844, 0.6679, 0.6736, 0.6571, 0.6736, 0.5948, 0.6725, 0.5948, 0.6725, 0.6571, 0.6617, 0.6679, 0.6617, 0.584, 0.6844, 0.6679, 0.6617, 0.6679, 0.6725, 0.6571, 0.6736, 0.6571, 0.6736, 0.5948, 0.6725, 0.5948, 0.6617, 0.584, 0.6844, 0.584, 0.6725, 0.5948, 0.6736, 0.5948, 0.6736, 0.6571, 0.6725, 0.6571, 1.0, 0.5, 1.0, 1.0, 0.9688, 1.0, 0.9688, 0.5, 0.9688, 0.5, 0.9688, 1.0, 0.9375, 1.0, 0.9375, 0.5, 0.9375, 0.5, 0.9375, 1.0, 0.9062, 1.0, 0.9062, 0.5, 0.9062, 0.5, 0.9062, 1.0, 0.875, 1.0, 0.875, 0.5, 0.875, 0.5, 0.875, 1.0, 0.8438, 1.0, 0.8438, 0.5, 0.8438, 0.5, 0.8438, 1.0, 0.8125, 1.0, 0.8125, 0.5, 0.8125, 0.5, 0.8125, 1.0, 0.7812, 1.0, 0.7812, 0.5, 0.7812, 0.5, 0.7812, 1.0, 0.75, 1.0, 0.75, 0.5, 0.75, 0.5, 0.75, 1.0, 0.7188, 1.0, 0.7188, 0.5, 0.7188, 0.5, 0.7188, 1.0, 0.6875, 1.0, 0.6875, 0.5, 0.6875, 0.5, 0.6875, 1.0, 0.6562, 1.0, 0.6562, 0.5, 0.6562, 0.5, 0.6562, 1.0, 0.625, 1.0, 0.625, 0.5, 0.625, 0.5, 0.625, 1.0, 0.5938, 1.0, 0.5938, 0.5, 0.5938, 0.5, 0.5938, 1.0, 0.5625, 1.0, 0.5625, 0.5, 0.5625, 0.5, 0.5625, 1.0, 0.5312, 1.0, 0.5312, 0.5, 0.5312, 0.5, 0.5312, 1.0, 0.5, 1.0, 0.5, 0.5, 0.5, 0.5, 0.5, 1.0, 0.4688, 1.0, 0.4688, 0.5, 0.4688, 0.5, 0.4688, 1.0, 0.4375, 1.0, 0.4375, 0.5, 0.4375, 0.5, 0.4375, 1.0, 0.4062, 1.0, 0.4062, 0.5, 0.4062, 0.5, 0.4062, 1.0, 0.375, 1.0, 0.375, 0.5, 0.375, 0.5, 0.375, 1.0, 0.3438, 1.0, 0.3438, 0.5, 0.3438, 0.5, 0.3438, 1.0, 0.3125, 1.0, 0.3125, 0.5, 0.3125, 0.5, 0.3125, 1.0, 0.2812, 1.0, 0.2812, 0.5, 0.2812, 0.5, 0.2812, 1.0, 0.25, 1.0, 0.25, 0.5, 0.25, 0.5, 0.25, 1.0, 0.2188, 1.0, 0.2188, 0.5, 0.2188, 0.5, 0.2188, 1.0, 0.1875, 1.0, 0.1875, 0.5, 0.1875, 0.5, 0.1875, 1.0, 0.1562, 1.0, 0.1562, 0.5, 0.1562, 0.5, 0.1562, 1.0, 0.125, 1.0, 0.125, 0.5, 0.125, 0.5, 0.125, 1.0, 0.09375, 1.0, 0.09375, 0.5, 0.09375, 0.5, 0.09375, 1.0, 0.0625, 1.0, 0.0625, 0.5, 0.2968, 0.4854, 0.25, 0.49, 0.2032, 0.4854, 0.1582, 0.4717, 0.1167, 0.4496, 0.08029, 0.4197, 0.05045, 0.3833, 0.02827, 0.3418, 0.01461, 0.2968, 0.01, 0.25, 0.01461, 0.2032, 0.02827, 0.1582, 0.05045, 0.1167, 0.08029, 0.08029, 0.1167, 0.05045, 0.1582, 0.02827, 0.2032, 0.01461, 0.25, 0.01, 0.2968, 0.01461, 0.3418, 0.02827, 0.3833, 0.05045, 0.4197, 0.08029, 0.4496, 0.1167, 0.4717, 0.1582, 0.4854, 0.2032, 0.49, 0.25, 0.4854, 0.2968, 0.4717, 0.3418, 0.4496, 0.3833, 0.4197, 0.4197, 0.3833, 0.4496, 0.3418, 0.4717, 0.0625, 0.5, 0.0625, 1.0, 0.03125, 1.0, 0.03125, 0.5, 0.03125, 0.5, 0.03125, 1.0, 0.0, 1.0, 0.0, 0.5, 0.75, 0.49, 0.7968, 0.4854, 0.8418, 0.4717, 0.8833, 0.4496, 0.9197, 0.4197, 0.9496, 0.3833, 0.9717, 0.3418, 0.9854, 0.2968, 0.99, 0.25, 0.9854, 0.2032, 0.9717, 0.1582, 0.9496, 0.1167, 0.9197, 0.08029, 0.8833, 0.05045, 0.8418, 0.02827, 0.7968, 0.01461, 0.75, 0.01, 0.7032, 0.01461, 0.6582, 0.02827, 0.6167, 0.05045, 0.5803, 0.08029, 0.5504, 0.1167, 0.5283, 0.1582, 0.5146, 0.2032, 0.51, 0.25, 0.5146, 0.2968, 0.5283, 0.3418, 0.5504, 0.3833, 0.5803, 0.4197, 0.6167, 0.4496, 0.6582, 0.4717, 0.7032, 0.4854, 1.0, 0.5, 1.0, 1.0, 0.9688, 1.0, 0.9688, 0.5, 0.9688, 0.5, 0.9688, 1.0, 0.9375, 1.0, 0.9375, 0.5, 0.9375, 0.5, 0.9375, 1.0, 0.9062, 1.0, 0.9062, 0.5, 0.9062, 0.5, 0.9062, 1.0, 0.875, 1.0, 0.875, 0.5, 0.875, 0.5, 0.875, 1.0, 0.8438, 1.0, 0.8438, 0.5, 0.8438, 0.5, 0.8438, 1.0, 0.8125, 1.0, 0.8125, 0.5, 0.8125, 0.5, 0.8125, 1.0, 0.7812, 1.0, 0.7812, 0.5, 0.7812, 0.5, 0.7812, 1.0, 0.75, 1.0, 0.75, 0.5, 0.75, 0.5, 0.75, 1.0, 0.7188, 1.0, 0.7188, 0.5, 0.7188, 0.5, 0.7188, 1.0, 0.6875, 1.0, 0.6875, 0.5, 0.6875, 0.5, 0.6875, 1.0, 0.6562, 1.0, 0.6562, 0.5, 0.6562, 0.5, 0.6562, 1.0, 0.625, 1.0, 0.625, 0.5, 0.625, 0.5, 0.625, 1.0, 0.5938, 1.0, 0.5938, 0.5, 0.5938, 0.5, 0.5938, 1.0, 0.5625, 1.0, 0.5625, 0.5, 0.5625, 0.5, 0.5625, 1.0, 0.5312, 1.0, 0.5312, 0.5, 0.5312, 0.5, 0.5312, 1.0, 0.5, 1.0, 0.5, 0.5, 0.5, 0.5, 0.5, 1.0, 0.4688, 1.0, 0.4688, 0.5, 0.4688, 0.5, 0.4688, 1.0, 0.4375, 1.0, 0.4375, 0.5, 0.4375, 0.5, 0.4375, 1.0, 0.4062, 1.0, 0.4062, 0.5, 0.4062, 0.5, 0.4062, 1.0, 0.375, 1.0, 0.375, 0.5, 0.375, 0.5, 0.375, 1.0, 0.3438, 1.0, 0.3438, 0.5, 0.3438, 0.5, 0.3438, 1.0, 0.3125, 1.0, 0.3125, 0.5, 0.3125, 0.5, 0.3125, 1.0, 0.2812, 1.0, 0.2812, 0.5, 0.2812, 0.5, 0.2812, 1.0, 0.25, 1.0, 0.25, 0.5, 0.25, 0.5, 0.25, 1.0, 0.2188, 1.0, 0.2188, 0.5, 0.2188, 0.5, 0.2188, 1.0, 0.1875, 1.0, 0.1875, 0.5, 0.1875, 0.5, 0.1875, 1.0, 0.1562, 1.0, 0.1562, 0.5, 0.1562, 0.5, 0.1562, 1.0, 0.125, 1.0, 0.125, 0.5, 0.125, 0.5, 0.125, 1.0, 0.09375, 1.0, 0.09375, 0.5, 0.09375, 0.5, 0.09375, 1.0, 0.0625, 1.0, 0.0625, 0.5, 0.2968, 0.4854, 0.25, 0.49, 0.2032, 0.4854, 0.1582, 0.4717, 0.1167, 0.4496, 0.08029, 0.4197, 0.05045, 0.3833, 0.02827, 0.3418, 0.01461, 0.2968, 0.01, 0.25, 0.01461, 0.2032, 0.02827, 0.1582, 0.05045, 0.1167, 0.08029, 0.08029, 0.1167, 0.05045, 0.1582, 0.02827, 0.2032, 0.01461, 0.25, 0.01, 0.2968, 0.01461, 0.3418, 0.02827, 0.3833, 0.05045, 0.4197, 0.08029, 0.4496, 0.1167, 0.4717, 0.1582, 0.4854, 0.2032, 0.49, 0.25, 0.4854, 0.2968, 0.4717, 0.3418, 0.4496, 0.3833, 0.4197, 0.4197, 0.3833, 0.4496, 0.3418, 0.4717, 0.0625, 0.5, 0.0625, 1.0, 0.03125, 1.0, 0.03125, 0.5, 0.03125, 0.5, 0.03125, 1.0, 0.0, 1.0, 0.0, 0.5, 0.75, 0.49, 0.7968, 0.4854, 0.8418, 0.4717, 0.8833, 0.4496, 0.9197, 0.4197, 0.9496, 0.3833, 0.9717, 0.3418, 0.9854, 0.2968, 0.99, 0.25, 0.9854, 0.2032, 0.9717, 0.1582, 0.9496, 0.1167, 0.9197, 0.08029, 0.8833, 0.05045, 0.8418, 0.02827, 0.7968, 0.01461, 0.75, 0.01, 0.7032, 0.01461, 0.6582, 0.02827, 0.6167, 0.05045, 0.5803, 0.08029, 0.5504, 0.1167, 0.5283, 0.1582, 0.5146, 0.2032, 0.51, 0.25, 0.5146, 0.2968, 0.5283, 0.3418, 0.5504, 0.3833, 0.5803, 0.4197, 0.6167, 0.4496, 0.6582, 0.4717, 0.7032, 0.4854, 1.0, 0.5, 1.0, 1.0, 0.9688, 1.0, 0.9688, 0.5, 0.9688, 0.5, 0.9688, 1.0, 0.9375, 1.0, 0.9375, 0.5, 0.9375, 0.5, 0.9375, 1.0, 0.9062, 1.0, 0.9062, 0.5, 0.9062, 0.5, 0.9062, 1.0, 0.875, 1.0, 0.875, 0.5, 0.875, 0.5, 0.875, 1.0, 0.8438, 1.0, 0.8438, 0.5, 0.8438, 0.5, 0.8438, 1.0, 0.8125, 1.0, 0.8125, 0.5, 0.8125, 0.5, 0.8125, 1.0, 0.7812, 1.0, 0.7812, 0.5, 0.7812, 0.5, 0.7812, 1.0, 0.75, 1.0, 0.75, 0.5, 0.75, 0.5, 0.75, 1.0, 0.7188, 1.0, 0.7188, 0.5, 0.7188, 0.5, 0.7188, 1.0, 0.6875, 1.0, 0.6875, 0.5, 0.6875, 0.5, 0.6875, 1.0, 0.6562, 1.0, 0.6562, 0.5, 0.6562, 0.5, 0.6562, 1.0, 0.625, 1.0, 0.625, 0.5, 0.625, 0.5, 0.625, 1.0, 0.5938, 1.0, 0.5938, 0.5, 0.5938, 0.5, 0.5938, 1.0, 0.5625, 1.0, 0.5625, 0.5, 0.5625, 0.5, 0.5625, 1.0, 0.5312, 1.0, 0.5312, 0.5, 0.5312, 0.5, 0.5312, 1.0, 0.5, 1.0, 0.5, 0.5, 0.5, 0.5, 0.5, 1.0, 0.4688, 1.0, 0.4688, 0.5, 0.4688, 0.5, 0.4688, 1.0, 0.4375, 1.0, 0.4375, 0.5, 0.4375, 0.5, 0.4375, 1.0, 0.4062, 1.0, 0.4062, 0.5, 0.4062, 0.5, 0.4062, 1.0, 0.375, 1.0, 0.375, 0.5, 0.375, 0.5, 0.375, 1.0, 0.3438, 1.0, 0.3438, 0.5, 0.3438, 0.5, 0.3438, 1.0, 0.3125, 1.0, 0.3125, 0.5, 0.3125, 0.5, 0.3125, 1.0, 0.2812, 1.0, 0.2812, 0.5, 0.2812, 0.5, 0.2812, 1.0, 0.25, 1.0, 0.25, 0.5, 0.25, 0.5, 0.25, 1.0, 0.2188, 1.0, 0.2188, 0.5, 0.2188, 0.5, 0.2188, 1.0, 0.1875, 1.0, 0.1875, 0.5, 0.1875, 0.5, 0.1875, 1.0, 0.1562, 1.0, 0.1562, 0.5, 0.1562, 0.5, 0.1562, 1.0, 0.125, 1.0, 0.125, 0.5, 0.125, 0.5, 0.125, 1.0, 0.09375, 1.0, 0.09375, 0.5, 0.09375, 0.5, 0.09375, 1.0, 0.0625, 1.0, 0.0625, 0.5, 0.2968, 0.4854, 0.25, 0.49, 0.2032, 0.4854, 0.1582, 0.4717, 0.1167, 0.4496, 0.08029, 0.4197, 0.05045, 0.3833, 0.02827, 0.3418, 0.01461, 0.2968, 0.01, 0.25, 0.01461, 0.2032, 0.02827, 0.1582, 0.05045, 0.1167, 0.08029, 0.08029, 0.1167, 0.05045, 0.1582, 0.02827, 0.2032, 0.01461, 0.25, 0.01, 0.2968, 0.01461, 0.3418, 0.02827, 0.3833, 0.05045, 0.4197, 0.08029, 0.4496, 0.1167, 0.4717, 0.1582, 0.4854, 0.2032, 0.49, 0.25, 0.4854, 0.2968, 0.4717, 0.3418, 0.4496, 0.3833, 0.4197, 0.4197, 0.3833, 0.4496, 0.3418, 0.4717, 0.0625, 0.5, 0.0625, 1.0, 0.03125, 1.0, 0.03125, 0.5, 0.03125, 0.5, 0.03125, 1.0, 0.0, 1.0, 0.0, 0.5, 0.75, 0.49, 0.7968, 0.4854, 0.8418, 0.4717, 0.8833, 0.4496, 0.9197, 0.4197, 0.9496, 0.3833, 0.9717, 0.3418, 0.9854, 0.2968, 0.99, 0.25, 0.9854, 0.2032, 0.9717, 0.1582, 0.9496, 0.1167, 0.9197, 0.08029, 0.8833, 0.05045, 0.8418, 0.02827, 0.7968, 0.01461, 0.75, 0.01, 0.7032, 0.01461, 0.6582, 0.02827, 0.6167, 0.05045, 0.5803, 0.08029, 0.5504, 0.1167, 0.5283, 0.1582, 0.5146, 0.2032, 0.51, 0.25, 0.5146, 0.2968, 0.5283, 0.3418, 0.5504, 0.3833, 0.5803, 0.4197, 0.6167, 0.4496, 0.6582, 0.4717, 0.7032, 0.4854])
me_cube_069.materials.append(mat_material_009)
me_cube_069.materials.append(mat_material_008)
me_cube_069.materials.append(mat_material_007)
me_cube_069.materials.append(None)
me_cube_069.materials.append(None)
me_cube_069.materials.append(mat_material_005)
me_cube_069.use_remesh_preserve_volume = False
me_cube_069.use_remesh_preserve_attributes = False
me_cube_069.use_mirror_vertex_groups = False
me_cube_069.update()

# ---- objects
ob_cube = bpy.data.objects.new('Cube', me_cube_014)
ob_object = bpy.data.objects.new('Object', me_cube_069)

# ---- transforms, parenting, visibility, modifiers, constraints
ob_cube.location = (0.7099, -0.6839, 0.5276)
ob_cube.rotation_euler = (0.0, -0.0, -1.638)
ob_cube.scale = (0.02492, 0.02492, 0.02492)
ob_cube.lineart.crease_threshold = 0.0
ob_object.location = (0.3467, -0.4188, 0.7232)
ob_object.scale = (0.06711, 0.01491, 0.02548)
ob_object.lock_rotations_4d = False
ob_object.empty_display_type = 'ARROWS'
ob_object.lineart.crease_threshold = 0.0
_m = ob_object.modifiers.new('Mirror', 'MIRROR')

# ---- collection membership
col_collection.objects.link(ob_cube)
col_collection.objects.link(ob_object)

# ---- scene / render settings (as saved in the file)
scene.frame_start = 1; scene.frame_end = 250; scene.frame_set(1)
scene.render.engine = 'BLENDER_EEVEE_NEXT'
scene.cycles.use_denoising = False
scene.cycles.samples = 128
scene.cycles.sampling_pattern = 'TABULATED_SOBOL'
scene.cycles.use_adaptive_sampling = False
scene.cycles.use_light_tree = False
scene.view_settings.view_transform = 'Filmic'
bpy.context.view_layer.update()

# ---- added for rendering (the .blend has no active camera and no usable light): camera, sun
cam_auto = bpy.data.cameras.new('AutoCamera')
cam_auto.lens = 50.0
cam_auto.sensor_width = 36.0
cam_auto.clip_end = 1000.0
ob_auto_camera = bpy.data.objects.new('AutoCamera', cam_auto)
scene.collection.objects.link(ob_auto_camera)
ob_auto_camera.location = (1.27401, -1.61792, 1.28131)
ob_auto_camera.rotation_euler = (1.09748, -7.21219e-08, 0.694738)
scene.camera = ob_auto_camera
light_auto_sun = bpy.data.lights.new('AutoSun', 'SUN')
light_auto_sun.energy = 3.0
light_auto_sun.angle = 0.0523599
ob_auto_sun = bpy.data.objects.new('AutoSun', light_auto_sun)
scene.collection.objects.link(ob_auto_sun)
ob_auto_sun.rotation_euler = (0.872665, 0.174533, 0.523599)
bpy.context.view_layer.update()
